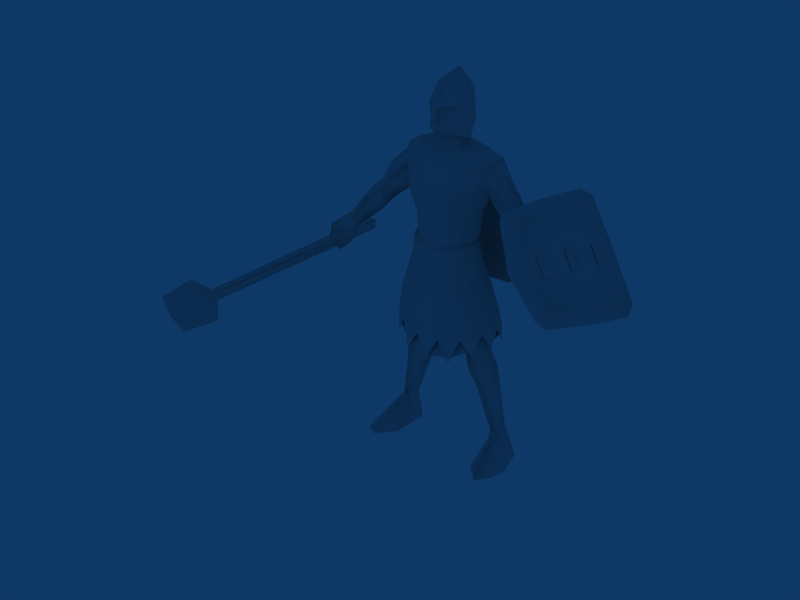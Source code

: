 # Source: Swordsman_Babylon.blend  (saved by Blender 2.49.2; exported with 4.5.12 LTS)
import bpy
from mathutils import Matrix  # noqa: F401  (used for matrix-valued properties, if any)

bpy.ops.wm.read_factory_settings(use_empty=True)
scene = bpy.context.scene
scene.name = 'Scene'

# ---- collections
col_collection_1 = bpy.data.collections.new('Collection 1'); scene.collection.children.link(col_collection_1)

# ---- materials (node trees are filled in below, after node groups)
mat_material = bpy.data.materials.new('Material')
mat_material.alpha_threshold = 0.0
mat_material.roughness = 0.5
mat_material.line_color = (0.0, 0.0, 0.0, 1.0)

# ---- material node trees

# ---- world
world_world = bpy.data.worlds.new('World'); scene.world = world_world
world_world.color = (0.05656, 0.2208, 0.4)
world_world.use_sun_shadow = False
world_world.sun_shadow_jitter_overblur = 0.0
world_world.cycles.sampling_method = 'MANUAL'
world_world.cycles.sample_map_resolution = 256

# ---- meshes
me_material = bpy.data.meshes.new('Material')
me_material.from_pydata([(1.666, 687.1, 1.012e+04), (425.0, 360.3, 1.009e+04), (475.9, -34.5, 1.001e+04), (1.44, -313.5, 9935.0), (-911.9, 917.6, 4739.0), (-1105.0, 866.0, 3574.0), (-1447.0, 239.4, 3764.0), (-1357.0, 244.2, 4825.0), (-680.3, 201.2, 3491.0), (-1041.0, -289.1, 3740.0), (-852.6, -448.9, 4487.0), (-226.7, 158.6, 4965.0), (-1725.0, 376.9, 3293.0), (-1230.0, 931.5, 3121.0), (-1156.0, -333.5, 3327.0), (-1360.0, -41.67, 2538.0), (-1732.0, 417.7, 2806.0), (-1354.0, 1000.0, 2682.0), (-1743.0, 903.9, 962.6), (-1231.0, -221.7, 3007.0), (-844.2, 393.6, 2527.0), (-687.0, 324.7, 3020.0), (-2216.0, 563.5, 17.88), (-1941.0, 620.2, 1043.0), (-1505.0, 629.3, 1022.0), (-1938.0, -807.6, 252.2), (-2210.0, -755.3, 220.8), (-2346.0, -877.7, 16.73), (-2463.0, -402.1, 5.706), (-1754.0, 173.5, 766.0), (-2043.0, 319.9, 745.8), (-1551.0, 303.7, 637.9), (-1467.0, -472.9, 16.18), (-1701.0, 162.5, 1127.0), (-1723.0, 1074.0, 15.3), (-1428.0, 784.5, 4.374), (-2001.0, -1040.0, 3.339), (1448.0, 241.8, 3767.0), (1105.0, 867.8, 3576.0), (909.7, 919.2, 4741.0), (1356.0, 246.4, 4828.0), (681.2, 202.6, 3493.0), (1042.0, -287.3, 3742.0), (852.6, -447.4, 4489.0), (225.1, 159.2, 4965.0), (1726.0, 379.7, 3296.0), (1230.0, 933.7, 3124.0), (688.2, 326.1, 3022.0), (1158.0, -331.5, 3330.0), (1734.0, 420.8, 2810.0), (1363.0, -39.25, 2541.0), (1950.0, 623.6, 1045.0), (1355.0, 1003.0, 2685.0), (1233.0, -219.5, 3009.0), (1514.0, 632.1, 1028.0), (884.8, 395.2, 2526.0), (1751.0, 907.0, 966.6), (1723.0, 1077.0, 18.45), (2348.0, -583.7, 17.65), (2214.0, -461.5, 220.8), (1942.0, -804.1, 254.3), (2465.0, -107.9, 6.245), (2050.0, 323.5, 747.2), (1761.0, 176.7, 769.8), (1557.0, 306.7, 643.3), (1711.0, 165.6, 1131.0), (2216.0, 857.3, 19.31), (1428.0, 787.3, 8.542), (2005.0, -1037.0, 5.458), (1469.0, -470.0, 20.18), (-467.4, 338.2, 1.178e+04), (-340.9, 687.2, 1.159e+04), (-441.2, 633.3, 1.105e+04), (-637.2, 193.9, 1.11e+04), (-685.7, 107.5, 1.079e+04), (-497.4, -249.7, 1.121e+04), (-515.2, 555.9, 1.066e+04), (-2.126, -468.7, 1.138e+04), (-249.8, -389.1, 1.134e+04), (-249.6, -486.2, 1.121e+04), (-2.796, -238.9, 1.181e+04), (-3.176, 14.45, 1.196e+04), (-319.1, -78.24, 1.179e+04), (-3.38, 439.5, 1.211e+04), (-3.395, 717.5, 1.174e+04), (-465.0, -251.4, 1.04e+04), (-3.129, 860.2, 1.149e+04), (-2.615, 915.2, 1.106e+04), (-1.998, 905.0, 1.066e+04), (-1.868, -587.5, 1.113e+04), (-1.954, -487.4, 1.128e+04), (-383.6, -251.0, 1.041e+04), (-644.5, 127.4, 1.025e+04), (-1.152, -614.6, 1.079e+04), (-145.0, -448.8, 1.078e+04), (-0.6253, -226.9, 1.024e+04), (-2.184, -474.7, 1.031e+04), (-1.122, -516.0, 1.072e+04), (-1.681, -469.9, 1.108e+04), (-492.1, -200.3, 1.089e+04), (-336.5, -12.85, 1.032e+04), (-401.1, 45.08, 1.041e+04), (-1.599, 597.5, 1.05e+04), (-455.3, 360.6, 1.009e+04), (-414.5, 339.4, 1.049e+04), (-464.3, -26.97, 1.001e+04), (461.3, 321.2, 1.178e+04), (632.8, 194.8, 1.11e+04), (436.3, 633.9, 1.105e+04), (334.6, 687.7, 1.159e+04), (682.4, 108.3, 1.079e+04), (511.6, 556.5, 1.066e+04), (245.6, -388.7, 1.134e+04), (313.4, -77.78, 1.179e+04), (642.4, 128.2, 1.025e+04), (493.4, -249.0, 1.121e+04), (245.8, -485.9, 1.121e+04), (380.2, -250.5, 1.041e+04), (463.5, -250.7, 1.04e+04), (-1.572, 874.2, 1.026e+04), (142.4, -448.6, 1.078e+04), (488.9, -199.6, 1.089e+04), (334.7, -12.35, 1.032e+04), (398.9, 45.65, 1.041e+04), (411.7, 340.0, 1.049e+04), (1469.0, -470.0, 20.18), (2005.0, -1037.0, 5.458), (1428.0, 787.3, 8.542), (2216.0, 857.3, 19.31), (2465.0, -107.9, 6.245), (2348.0, -583.7, 17.65), (1723.0, 1077.0, 18.45), (-2001.0, -1040.0, 3.339), (-1428.0, 784.5, 4.374), (-1723.0, 1074.0, 15.3), (-1467.0, -472.9, 16.18), (-2463.0, -402.1, 5.706), (-2346.0, -877.7, 16.73), (-2216.0, 563.5, 17.88), (0.8545, -671.0, 6987.0), (504.6, -508.9, 7066.0), (647.7, -573.0, 7995.0), (7.722, -710.9, 7976.0), (-0.4844, -799.3, 8731.0), (888.3, -631.6, 8736.0), (953.4, -464.3, 9483.0), (-1.096, -640.7, 9340.0), (-649.0, -573.0, 7995.0), (-553.9, -508.9, 7076.0), (-1005.0, -63.17, 7160.0), (-1009.0, -55.4, 8106.0), (-903.0, -631.6, 8735.0), (988.9, -53.42, 8106.0), (979.2, -63.17, 7178.0), (907.2, 347.8, 7157.0), (-1137.0, 310.0, 8258.0), (-912.1, 338.6, 7165.0), (547.1, 574.6, 1.007e+04), (-0.3984, 692.5, 7131.0), (-1.269, 833.7, 8117.0), (637.3, 736.9, 8112.0), (537.2, 1068.0, 8743.0), (1081.0, 308.8, 8203.0), (-1.805, 949.1, 8742.0), (1252.0, 291.2, 8577.0), (-628.9, 738.2, 8111.0), (-636.8, 1051.0, 8753.0), (-558.6, 573.4, 1.007e+04), (-1252.0, 291.2, 8577.0), (1405.0, 585.5, 9679.0), (1854.0, 346.8, 9318.0), (1652.0, 901.1, 8964.0), (2318.0, 296.1, 8878.0), (1965.0, -186.5, 8575.0), (2490.0, -54.55, 8037.0), (2729.0, 268.6, 8181.0), (1437.0, -121.4, 9115.0), (1993.0, 820.0, 8527.0), (2474.0, 710.6, 8053.0), (2871.0, -249.4, 7719.0), (3147.0, 340.5, 7903.0), (2679.0, 683.1, 7866.0), (3499.0, -155.7, 6896.0), (3675.0, 40.53, 7020.0), (2849.0, 720.2, 7618.0), (2507.0, 56.54, 7367.0), (3366.0, 87.52, 6665.0), (2323.0, 303.5, 7679.0), (1692.0, 235.6, 8173.0), (1273.0, -202.9, 9190.0), (-1662.0, 905.2, 8959.0), (-1858.0, 347.2, 9312.0), (-2448.0, -41.44, 8062.0), (-1952.0, -188.3, 8569.0), (-2316.0, 288.4, 8867.0), (-2694.0, 277.6, 8203.0), (-1437.0, -119.6, 9113.0), (-1998.0, 817.5, 8519.0), (-2470.0, 723.9, 8041.0), (-2814.0, -250.6, 7757.0), (-3072.0, 350.4, 7930.0), (-2672.0, 692.6, 7852.0), (-3673.0, -15.42, 7009.0), (-3490.0, -210.6, 6893.0), (-2784.0, 716.0, 7605.0), (-2437.0, 38.11, 7403.0), (-2285.0, 319.0, 7704.0), (-1683.0, 238.2, 8169.0), (3904.0, -445.3, 5797.0), (4279.0, -539.1, 5987.0), (4098.0, -563.4, 6661.0), (3504.0, -428.8, 6147.0), (3563.0, 344.5, 6802.0), (4250.0, 261.3, 6584.0), (3826.0, 338.2, 6362.0), (4058.0, 294.6, 5799.0), (4399.0, 206.3, 5980.0), (-3828.0, -446.4, 5806.0), (-3451.0, -400.1, 6180.0), (-4073.0, -527.4, 6661.0), (-4211.0, -542.2, 5978.0), (-3552.0, 289.5, 6797.0), (-3808.0, 366.3, 6334.0), (-4003.0, 287.5, 5761.0), (-4352.0, 197.7, 5925.0), (-4243.0, 287.3, 6533.0), (-3347.0, 33.67, 6669.0), (1628.0, 204.0, 5136.0), (1466.0, 675.8, 5086.0), (1253.0, 521.8, 5973.0), (1391.0, 126.9, 5916.0), (1014.0, 1054.0, 5019.0), (866.5, 838.3, 6019.0), (360.9, 1263.0, 5019.0), (307.8, 1014.0, 6044.0), (-364.1, 1263.0, 5018.0), (-312.1, 1013.0, 6044.0), (-1017.0, 1052.0, 5018.0), (-870.5, 837.0, 6018.0), (-1257.0, 520.0, 5971.0), (-1469.0, 673.7, 5084.0), (-1630.0, 201.7, 5133.0), (-1394.0, 124.9, 5914.0), (-1468.0, -270.1, 5112.0), (-1256.0, -270.0, 5856.0), (-1016.0, -648.2, 5018.0), (-869.3, -586.5, 5811.0), (-362.5, -857.7, 4931.0), (-310.7, -761.9, 5785.0), (362.5, -857.2, 4932.0), (309.2, -761.5, 5786.0), (1015.0, -646.7, 5019.0), (867.6, -585.3, 5812.0), (1254.0, -268.2, 5858.0), (1467.0, -268.0, 5114.0), (1043.0, 398.3, 6649.0), (720.7, 659.8, 6695.0), (-1161.0, 70.57, 6590.0), (-1047.0, 397.0, 6648.0), (-259.1, -632.8, 6461.0), (1176.0, 67.23, 6627.0), (934.1, 342.0, 7216.0), (1039.0, 10.27, 7226.0), (642.9, 603.9, 7217.0), (255.7, 752.5, 6721.0), (227.1, 701.5, 7197.0), (-232.4, 701.2, 7197.0), (-260.3, 752.2, 6720.0), (-725.1, 658.9, 6695.0), (-648.0, 603.1, 7216.0), (-938.8, 340.7, 7215.0), (-1043.0, 8.922, 7225.0), (-1046.0, -255.7, 6533.0), (-937.4, -322.0, 7162.0), (-724.1, -487.8, 6487.0), (-646.1, -553.6, 7096.0), (-230.8, -696.3, 7029.0), (256.9, -632.4, 6462.0), (227.9, -696.0, 7029.0), (721.7, -486.9, 6488.0), (642.9, -552.8, 7097.0), (1043.0, -254.3, 6534.0), (933.7, -320.8, 7164.0), (933.7, -320.8, 7164.0), (1039.0, 10.27, 7226.0), (566.2, -64.19, 7231.0), (642.9, -552.8, 7097.0), (-14.71, -425.8, 7108.0), (382.8, -359.9, 7159.0), (227.9, -696.0, 7029.0), (-646.1, -553.6, 7096.0), (-230.8, -696.3, 7029.0), (-614.1, -35.67, 7220.0), (-393.5, -334.5, 7165.0), (-937.4, -322.0, 7162.0), (-938.8, 340.7, 7215.0), (-1043.0, 8.922, 7225.0), (-528.0, 246.2, 7222.0), (-232.4, 701.2, 7197.0), (-648.0, 603.1, 7216.0), (-15.52, 449.3, 7201.0), (227.1, 701.5, 7197.0), (494.1, 252.1, 7218.0), (934.1, 342.0, 7216.0), (642.9, 603.9, 7217.0), (1744.0, 249.8, 4576.0), (1560.0, 757.7, 4537.0), (1743.0, 534.8, 4134.0), (1068.0, 1147.0, 4447.0), (1387.0, 1013.0, 4043.0), (378.7, 1358.0, 4408.0), (765.1, 1334.0, 3915.0), (-381.2, 1358.0, 4408.0), (-0.9619, 1447.0, 3862.0), (-1070.0, 1146.0, 4446.0), (-766.9, 1333.0, 3914.0), (-1561.0, 755.7, 4534.0), (-1389.0, 1012.0, 4041.0), (-1745.0, 247.5, 4574.0), (-1744.0, 532.5, 4131.0), (-1562.0, -261.3, 4509.0), (-1744.0, -11.91, 4079.0), (-1070.0, -650.9, 4340.0), (-1388.0, -490.7, 3846.0), (-379.7, -861.2, 4205.0), (-765.5, -812.0, 3552.0), (380.8, -860.7, 4206.0), (1.093, -925.1, 3424.0), (1071.0, -649.5, 4341.0), (767.3, -811.0, 3553.0), (1389.0, -488.9, 3848.0), (1562.0, -259.3, 4511.0), (1744.0, -9.611, 4082.0), (1659.0, 507.7, 4266.0), (1373.0, 696.7, 4666.0), (1330.0, 950.6, 4170.0), (940.1, 1040.0, 4587.0), (737.7, 1257.0, 4042.0), (333.2, 1225.0, 4553.0), (-0.9863, 1366.0, 3990.0), (-739.6, 1256.0, 4041.0), (-335.7, 1225.0, 4552.0), (-942.4, 1038.0, 4586.0), (739.5, -734.6, 3699.0), (1331.0, -427.5, 3991.0), (942.4, -542.0, 4494.0), (0.9346, -844.5, 3571.0), (-737.9, -735.5, 3698.0), (-1331.0, -429.3, 3989.0), (1660.0, 15.84, 4221.0), (1535.0, 249.6, 4701.0), (-1660.0, 505.5, 4264.0), (-1660.0, 13.65, 4219.0), (-1332.0, 948.9, 4098.0), (-1375.0, 694.9, 4664.0), (1375.0, -198.5, 4644.0), (335.0, -727.9, 4375.0), (-1536.0, 247.6, 4699.0), (-1375.0, -200.3, 4641.0), (-942.2, -543.3, 4493.0), (-334.4, -728.4, 4374.0), (-737.9, -735.5, 3698.0), (-1331.0, -429.3, 3989.0), (-0.5059, 165.2, 4519.0), (739.5, -734.6, 3699.0), (1331.0, -427.5, 3991.0), (0.9346, -844.5, 3571.0), (-0.9863, 1366.0, 3990.0), (-739.6, 1256.0, 4041.0), (737.7, 1257.0, 4042.0), (-1332.0, 948.9, 4098.0), (1330.0, 950.6, 4170.0), (-1660.0, 13.65, 4219.0), (-1660.0, 505.5, 4264.0), (1660.0, 15.84, 4221.0), (1659.0, 507.7, 4266.0), (1371.0, 899.6, 9452.0), (2023.0, 1443.0, 5842.0), (1148.0, 1625.0, 5436.0), (1583.0, 1305.0, 7042.0), (861.1, 1457.0, 7060.0), (1312.0, 1141.0, 8487.0), (705.2, 1262.0, 8533.0), (1472.0, 585.5, 9772.0), (721.1, 1025.0, 9504.0), (917.1, 591.9, 9973.0), (8.105, 1752.0, 5330.0), (6.064, 1592.0, 7085.0), (4.876, 1321.0, 8552.0), (3.581, 1100.0, 9439.0), (-2010.0, 1452.0, 5839.0), (-1133.0, 1630.0, 5435.0), (-1573.0, 1314.0, 7040.0), (-849.8, 1462.0, 7059.0), (-1303.0, 1149.0, 8485.0), (-695.8, 1266.0, 8532.0), (-1363.0, 907.9, 9453.0), (-1409.0, 592.1, 9678.0), (-1477.0, 592.1, 9771.0), (-952.6, 589.9, 9992.0), (-714.5, 1030.0, 9503.0), (1479.0, 117.2, 9754.0), (1472.0, 585.5, 9772.0), (-936.0, 17.41, 9938.0), (887.4, 32.52, 9936.0), (-991.3, -464.3, 9472.0), (-1484.0, 82.39, 9746.0), (1411.0, 117.2, 9661.0), (-1416.0, 82.39, 9653.0), (-1273.0, -202.9, 9190.0), (1044.0, 982.9, 8869.0), (1371.0, 899.6, 9452.0), (-1116.0, 825.1, 8774.0), (-1037.0, 989.6, 8868.0), (1116.0, 825.1, 8774.0), (-1273.0, -202.9, 9190.0), (-1416.0, 82.39, 9653.0), (1411.0, 117.2, 9661.0), (-1484.0, 82.39, 9746.0), (1479.0, 117.2, 9754.0), (-1477.0, 592.1, 9771.0), (-1409.0, 592.1, 9678.0), (-1363.0, 907.9, 9453.0), (1472.0, 585.5, 9772.0), (1371.0, 899.6, 9452.0), (1273.0, -202.9, 9190.0), (1405.0, 585.5, 9679.0), (488.9, -199.6, 1.089e+04), (463.5, -250.7, 1.04e+04), (380.2, -250.5, 1.041e+04), (-492.1, -200.3, 1.089e+04), (-383.6, -251.0, 1.041e+04), (-465.0, -251.4, 1.04e+04), (398.9, 45.65, 1.041e+04), (-1.572, 874.2, 1.026e+04), (463.5, -250.7, 1.04e+04), (380.2, -250.5, 1.041e+04), (642.4, 128.2, 1.025e+04), (-1.599, 597.5, 1.05e+04), (-401.1, 45.08, 1.041e+04), (-644.5, 127.4, 1.025e+04), (-383.6, -251.0, 1.041e+04), (-465.0, -251.4, 1.04e+04), (-1037.0, 989.6, 8868.0), (1044.0, 982.9, 8869.0), (-1363.0, 907.9, 9453.0), (-849.8, 1451.0, 7059.0), (-695.8, 1255.0, 8531.0), (-1303.0, 1138.0, 8485.0), (-1573.0, 1303.0, 7039.0), (-1133.0, 1619.0, 5434.0), (-2010.0, 1441.0, 5839.0), (6.021, 1581.0, 7085.0), (4.842, 1310.0, 8552.0), (8.057, 1741.0, 5330.0), (-636.8, 1051.0, 8753.0), (861.0, 1446.0, 7060.0), (1583.0, 1294.0, 7041.0), (1312.0, 1130.0, 8487.0), (705.1, 1251.0, 8532.0), (1148.0, 1614.0, 5436.0), (2023.0, 1432.0, 5842.0), (1371.0, 899.6, 9452.0), (-1.805, 949.1, 8742.0), (537.2, 1068.0, 8743.0), (-3043.0, -6396.0, 6914.0), (-2817.0, -6382.0, 6675.0), (-2447.0, -6731.0, 6326.0), (-2815.0, -6353.0, 6906.0), (-2325.0, -7951.0, 6546.0), (-2777.0, -8000.0, 6848.0), (-3054.0, -7995.0, 7318.0), (-3349.0, -6785.0, 7282.0), (-2913.0, -6762.0, 6790.0), (-4633.0, 1749.0, 5647.0), (-3043.0, -6396.0, 6914.0), (-4336.0, 1804.0, 5636.0), (-3046.0, -6424.0, 6683.0), (-2817.0, -6382.0, 6675.0), (-4332.0, 1842.0, 5936.0), (-4629.0, 1787.0, 5947.0), (-2815.0, -6353.0, 6906.0), (-4633.0, 1749.0, 5647.0), (-4336.0, 1804.0, 5636.0), (-4332.0, 1842.0, 5936.0), (-4629.0, 1787.0, 5947.0), (-2447.0, -6731.0, 6326.0), (-3019.0, -6795.0, 6687.0), (-2817.0, -6382.0, 6675.0), (-3046.0, -6424.0, 6683.0), (-3043.0, -6396.0, 6914.0), (-2325.0, -7951.0, 6546.0), (-2777.0, -8000.0, 6848.0), (-3054.0, -7995.0, 7318.0), (-3349.0, -6785.0, 7282.0), (245.8, -485.9, 1.121e+04), (493.4, -249.0, 1.121e+04), (-1.954, -487.4, 1.128e+04), (-1.868, -587.5, 1.113e+04), (-249.6, -486.2, 1.121e+04), (-497.4, -249.7, 1.121e+04), (-4455.0, 730.5, 5753.0), (-4122.0, 1143.0, 5980.0), (-4365.0, 736.3, 5674.0), (-4212.0, 1137.0, 6059.0), (-3652.0, -913.1, 6544.0), (-3761.0, -1209.0, 6399.0), (-3948.0, -956.0, 6205.0), (-3772.0, -3940.0, 6095.0), (-3753.0, -3188.0, 6263.0), (-3775.0, -2379.0, 6297.0), (-3858.0, -2419.0, 6110.0), (-3649.0, -1903.0, 6475.0), (-3605.0, -2566.0, 6385.0), (-3633.0, -2898.0, 6329.0), (-3498.0, -1999.0, 6549.0), (-3627.0, -2204.0, 6478.0), (-3788.0, -2821.0, 6249.0), (-3719.0, -3544.0, 6276.0), (-3576.0, -3554.0, 6346.0), (-3689.0, -3900.0, 6283.0), (-3623.0, -4422.0, 6320.0), (-3256.0, -5190.0, 6589.0), (-3458.0, -5209.0, 6449.0), (-3688.0, -1545.0, 6457.0), (-3354.0, -4949.0, 6496.0), (-3485.0, -4402.0, 6387.0), (-3547.0, -3911.0, 6353.0), (-3605.0, -3200.0, 6339.0), (-3490.0, -2344.0, 6532.0), (-3521.0, -1589.0, 6553.0), (-3771.0, -1585.0, 6269.0), (-3710.0, -2244.0, 6290.0), (-3731.0, -1943.0, 6288.0), (-3871.0, -2861.0, 6062.0), (-3801.0, -3584.0, 6088.0), (-3836.0, -3228.0, 6075.0), (-3706.0, -4462.0, 6132.0), (-3832.0, -1231.0, 6225.0), (-3577.0, -1206.0, 6517.0), (-3310.0, -5562.0, 6501.0), (-3541.0, -5249.0, 6261.0), (-3772.0, -3940.0, 6095.0), (-3858.0, -2419.0, 6110.0), (-3605.0, -2566.0, 6385.0), (-3633.0, -2898.0, 6329.0), (-3498.0, -1999.0, 6549.0), (-3576.0, -3554.0, 6346.0), (-3256.0, -5190.0, 6589.0), (-3598.0, -1539.0, 6378.0), (-3354.0, -4949.0, 6496.0), (-3368.0, -5203.0, 6370.0), (-3485.0, -4402.0, 6387.0), (-3533.0, -4416.0, 6241.0), (-3547.0, -3911.0, 6353.0), (-3599.0, -3894.0, 6204.0), (-3605.0, -3200.0, 6339.0), (-3629.0, -3538.0, 6196.0), (-3699.0, -2815.0, 6170.0), (-3490.0, -2344.0, 6532.0), (-3537.0, -2198.0, 6398.0), (-3521.0, -1589.0, 6553.0), (-3771.0, -1585.0, 6269.0), (-3710.0, -2244.0, 6290.0), (-3559.0, -1897.0, 6396.0), (-3731.0, -1943.0, 6288.0), (-3871.0, -2861.0, 6062.0), (-3685.0, -2373.0, 6218.0), (-3801.0, -3584.0, 6088.0), (-3663.0, -3183.0, 6183.0), (-3836.0, -3228.0, 6075.0), (-3706.0, -4462.0, 6132.0), (-3858.0, -950.2, 6126.0), (-3832.0, -1231.0, 6225.0), (-3671.0, -1203.0, 6320.0), (-3577.0, -1206.0, 6517.0), (-3562.0, -907.3, 6464.0), (-3310.0, -5562.0, 6501.0), (-3541.0, -5249.0, 6261.0), (-4122.0, 1143.0, 5980.0), (-4365.0, 736.3, 5674.0), (-4032.0, 786.2, 6056.0), (-4186.0, 575.1, 5866.0), (-3841.0, 341.6, 6240.0), (-4019.0, 204.9, 6028.0), (-3718.0, -148.0, 6343.0), (-3914.0, -205.6, 6117.0), (-3894.0, -538.6, 6116.0), (-3663.0, -489.0, 6381.0), (-3550.0, -681.6, 6495.0), (-3959.0, -728.1, 6027.0), (-3858.0, -950.2, 6126.0), (-3562.0, -907.3, 6464.0), (-3652.0, -913.1, 6544.0), (-3948.0, -956.0, 6205.0), (-3640.0, -687.4, 6574.0), (-4049.0, -733.9, 6107.0), (-3753.0, -494.8, 6460.0), (-3984.0, -544.4, 6195.0), (-3808.0, -153.9, 6422.0), (-4004.0, -211.4, 6196.0), (-3931.0, 335.8, 6319.0), (-4109.0, 199.1, 6107.0), (-4212.0, 1137.0, 6059.0), (-4455.0, 730.5, 5753.0), (-4122.0, 780.4, 6135.0), (-4276.0, 569.3, 5945.0), (-3652.0, -913.1, 6544.0), (-3640.0, -687.4, 6574.0), (-3550.0, -681.6, 6495.0), (-3753.0, -494.8, 6460.0), (-3663.0, -489.0, 6381.0), (-3931.0, 335.8, 6319.0), (-3718.0, -148.0, 6343.0), (-3808.0, -153.9, 6422.0), (-4212.0, 1137.0, 6059.0), (-4122.0, 1143.0, 5980.0), (-4032.0, 786.2, 6056.0), (-4122.0, 780.4, 6135.0), (-3841.0, 341.6, 6240.0), (-3577.0, -1206.0, 6517.0), (-3562.0, -907.3, 6464.0), (-3948.0, -956.0, 6205.0), (-3858.0, -950.2, 6126.0), (-3832.0, -1231.0, 6225.0), (-3984.0, -544.4, 6195.0), (-4049.0, -733.9, 6107.0), (-3894.0, -538.6, 6116.0), (-3914.0, -205.6, 6117.0), (-4004.0, -211.4, 6196.0), (-4019.0, 204.9, 6028.0), (-4186.0, 575.1, 5866.0), (-4109.0, 199.1, 6107.0), (-4365.0, 736.3, 5674.0), (-4455.0, 730.5, 5753.0), (-4276.0, 569.3, 5945.0), (-3959.0, -728.1, 6027.0), (4929.0, 16.82, 6345.0), (4041.0, 286.3, 7570.0), (4212.0, -2323.0, 8245.0), (4958.0, -2101.0, 7059.0), (2900.0, 3158.0, 8247.0), (2640.0, 3388.0, 8008.0), (2470.0, 3157.0, 8342.0), (3406.0, -1631.0, 9196.0), (3153.0, 555.8, 8796.0), (2739.0, 550.1, 8869.0), (3014.0, -1643.0, 9238.0), (3182.0, -1976.0, 9105.0), (3988.0, -2669.0, 8154.0), (4734.0, -2446.0, 6969.0), (4865.0, -2205.0, 6688.0), (4844.0, 2568.0, 5562.0), (4859.0, -93.23, 5943.0), (4790.0, 2453.0, 5137.0), (4584.0, 2797.0, 5322.0), (3870.0, 2896.0, 6896.0), (3609.0, 3126.0, 6657.0), (3014.0, -1643.0, 9238.0), (2739.0, 550.1, 8869.0), (2910.0, 497.8, 8631.0), (3182.0, -1976.0, 9105.0), (4790.0, 2453.0, 5137.0), (4859.0, -93.23, 5943.0), (4687.0, -41.21, 6180.0), (4584.0, 2797.0, 5322.0), (3798.0, 228.3, 7405.0), (3988.0, -2669.0, 8154.0), (3796.0, 1686.0, 7461.0), (4164.0, 1575.0, 6953.0), (4098.0, 1971.0, 7222.0), (4124.0, 2190.0, 6794.0), (3756.0, 2302.0, 7302.0), (3901.0, 78.38, 7877.0), (4269.0, -33.27, 7369.0), (4203.0, 363.3, 7638.0), (4229.0, 582.2, 7210.0), (3861.0, 693.8, 7718.0), (4004.0, -1489.0, 8283.0), (4372.0, -1600.0, 7775.0), (4306.0, -1204.0, 8043.0), (4331.0, -984.7, 7616.0), (3963.0, -873.1, 8124.0), (2470.0, 3157.0, 8342.0), (2640.0, 3388.0, 8008.0), (4865.0, -2205.0, 6688.0), (4734.0, -2446.0, 6969.0), (3609.0, 3126.0, 6657.0)], [], [(103, 0, 167), (105, 103, 167), (157, 0, 1), (2, 157, 1), (4, 5, 6), (6, 7, 4), (8, 5, 4), (4, 11, 8), (8, 11, 10), (10, 9, 8), (6, 14, 9), (33, 15, 16), (16, 23, 33), (16, 17, 18), (18, 23, 16), (16, 12, 13), (13, 17, 16), (20, 21, 19), (19, 15, 20), (13, 21, 20), (20, 17, 13), (14, 8, 9), (12, 19, 14), (14, 6, 12), (22, 23, 18), (18, 34, 22), (35, 34, 18), (18, 24, 35), (25, 26, 27), (27, 36, 25), (28, 27, 26), (29, 30, 26), (26, 25, 29), (31, 35, 24), (32, 35, 31), (31, 29, 25), (25, 32, 31), (32, 25, 36), (31, 24, 33), (33, 29, 31), (33, 23, 30), (30, 29, 33), (30, 23, 22), (28, 26, 30), (30, 22, 28), (37, 38, 39), (39, 40, 37), (39, 38, 41), (41, 44, 39), (43, 44, 41), (41, 42, 43), (48, 37, 42), (49, 50, 65), (65, 51, 49), (56, 52, 49), (49, 51, 56), (46, 45, 49), (49, 52, 46), (53, 47, 55), (55, 50, 53), (55, 47, 46), (46, 52, 55), (41, 48, 42), (48, 53, 45), (45, 37, 48), (56, 51, 66), (66, 57, 56), (56, 57, 67), (67, 54, 56), (58, 59, 60), (60, 68, 58), (58, 61, 59), (59, 62, 63), (63, 60, 59), (67, 64, 54), (67, 69, 64), (60, 63, 64), (64, 69, 60), (60, 69, 68), (65, 54, 64), (64, 63, 65), (62, 51, 65), (65, 63, 62), (51, 62, 66), (62, 59, 61), (61, 66, 62), (70, 71, 72), (73, 70, 72), (73, 74, 99), (99, 75, 73), (74, 73, 72), (72, 76, 74), (77, 78, 79), (79, 89, 77), (80, 81, 82), (83, 70, 81), (70, 82, 81), (83, 84, 71), (71, 70, 83), (99, 74, 85), (73, 75, 82), (82, 70, 73), (71, 86, 87), (87, 72, 71), (72, 87, 88), (88, 76, 72), (74, 76, 92), (76, 88, 119), (119, 92, 76), (84, 86, 71), (85, 74, 92), (77, 80, 82), (78, 77, 82), (75, 78, 82), (97, 93, 94), (91, 95, 96), (96, 97, 94), (90, 75, 98), (91, 96, 94), (94, 99, 91), (100, 95, 91), (91, 101, 100), (102, 0, 103), (103, 104, 102), (100, 104, 103), (103, 105, 100), (95, 100, 105), (105, 3, 95), (98, 75, 99), (99, 94, 98), (98, 94, 93), (101, 104, 100), (106, 107, 108), (108, 109, 106), (107, 115, 121), (121, 110, 107), (110, 111, 108), (108, 107, 110), (77, 89, 116), (116, 112, 77), (80, 113, 81), (81, 113, 106), (106, 83, 81), (83, 106, 109), (109, 84, 83), (121, 118, 110), (107, 106, 113), (113, 115, 107), (109, 108, 87), (87, 86, 109), (108, 111, 88), (88, 87, 108), (110, 114, 111), (111, 114, 119), (119, 88, 111), (84, 109, 86), (118, 114, 110), (113, 80, 77), (113, 77, 112), (115, 113, 112), (97, 120, 93), (117, 96, 95), (96, 120, 97), (90, 98, 115), (117, 121, 120), (120, 96, 117), (122, 117, 95), (117, 122, 123), (102, 124, 1), (1, 0, 102), (122, 2, 1), (1, 124, 122), (95, 3, 2), (2, 122, 95), (98, 120, 121), (121, 115, 98), (98, 93, 120), (123, 122, 124), (78, 75, 79), (116, 115, 112), (47, 53, 48), (47, 48, 41), (21, 8, 14), (21, 14, 19), (128, 129, 127), (129, 130, 127), (130, 125, 127), (130, 126, 125), (131, 128, 127), (136, 133, 137), (133, 135, 137), (135, 132, 137), (136, 138, 133), (138, 134, 133), (139, 140, 141), (141, 142, 139), (143, 142, 141), (141, 144, 143), (145, 146, 143), (143, 144, 145), (139, 142, 147), (147, 148, 139), (149, 148, 147), (147, 150, 149), (143, 151, 147), (147, 142, 143), (145, 404, 2), (2, 3, 145), (3, 146, 145), (3, 105, 405), (146, 3, 405), (405, 105, 403), (141, 140, 153), (153, 152, 141), (152, 162, 164), (164, 189, 152), (150, 409, 168), (168, 155, 150), (158, 159, 160), (160, 154, 158), (154, 160, 162), (161, 414, 162), (162, 160, 161), (163, 161, 160), (160, 159, 163), (404, 385, 157), (157, 2, 404), (164, 162, 414), (158, 156, 165), (165, 159, 158), (156, 155, 165), (168, 412, 155), (155, 412, 166), (166, 165, 155), (165, 166, 163), (163, 159, 165), (167, 399, 403), (403, 105, 167), (170, 171, 376), (172, 173, 174), (174, 175, 172), (173, 172, 170), (170, 176, 173), (177, 172, 175), (175, 178, 177), (172, 177, 171), (171, 170, 172), (175, 174, 179), (179, 180, 175), (181, 178, 175), (182, 183, 180), (180, 179, 182), (184, 180, 183), (183, 212, 184), (186, 182, 179), (179, 185, 186), (212, 186, 185), (185, 184, 212), (185, 179, 174), (174, 187, 185), (187, 178, 181), (188, 173, 176), (176, 164, 188), (173, 188, 187), (187, 174, 173), (177, 188, 164), (164, 171, 177), (188, 177, 178), (178, 187, 188), (171, 414, 376), (180, 184, 181), (181, 175, 180), (187, 181, 184), (184, 185, 187), (169, 407, 170), (171, 164, 414), (189, 164, 176), (376, 169, 170), (190, 191, 396), (192, 193, 194), (194, 195, 192), (191, 194, 193), (193, 196, 191), (195, 194, 197), (197, 198, 195), (190, 197, 194), (194, 191, 190), (199, 192, 195), (195, 200, 199), (198, 201, 195), (200, 202, 203), (203, 199, 200), (202, 200, 204), (204, 221, 202), (199, 203, 226), (226, 205, 199), (205, 226, 221), (221, 204, 205), (192, 199, 205), (205, 206, 192), (198, 206, 201), (196, 193, 207), (207, 168, 196), (206, 207, 193), (193, 192, 206), (168, 207, 197), (197, 190, 168), (198, 197, 207), (207, 206, 198), (412, 190, 396), (201, 204, 200), (200, 195, 201), (204, 201, 206), (206, 205, 204), (408, 397, 191), (168, 190, 412), (168, 409, 196), (397, 396, 191), (208, 209, 210), (210, 211, 208), (212, 213, 214), (215, 214, 213), (213, 216, 215), (208, 215, 216), (216, 209, 208), (211, 210, 182), (183, 210, 213), (210, 209, 216), (216, 213, 210), (182, 210, 183), (213, 212, 183), (186, 212, 214), (182, 186, 211), (215, 208, 211), (211, 214, 215), (214, 211, 186), (217, 218, 219), (219, 220, 217), (221, 222, 225), (223, 224, 225), (225, 222, 223), (217, 220, 224), (224, 223, 217), (218, 203, 219), (202, 225, 219), (219, 225, 224), (224, 220, 219), (203, 202, 219), (225, 202, 221), (226, 222, 221), (203, 218, 226), (223, 222, 218), (218, 217, 223), (222, 226, 218), (227, 228, 229), (230, 227, 229), (228, 231, 232), (232, 229, 228), (231, 233, 234), (234, 232, 231), (233, 235, 236), (236, 234, 233), (235, 237, 238), (238, 236, 235), (237, 240, 239), (239, 238, 237), (240, 241, 242), (242, 239, 240), (241, 243, 244), (244, 242, 241), (243, 245, 246), (246, 244, 243), (245, 247, 248), (248, 246, 245), (247, 249, 250), (250, 248, 247), (249, 251, 252), (252, 250, 249), (251, 254, 253), (253, 252, 251), (254, 227, 230), (230, 253, 254), (230, 229, 255), (255, 260, 230), (229, 232, 256), (256, 255, 229), (232, 234, 264), (264, 256, 232), (234, 236, 267), (267, 264, 234), (236, 238, 268), (268, 267, 236), (238, 239, 258), (258, 268, 238), (239, 242, 257), (257, 258, 239), (242, 244, 272), (272, 257, 242), (244, 246, 274), (274, 272, 244), (246, 248, 259), (259, 274, 246), (248, 250, 277), (277, 259, 248), (250, 252, 279), (279, 277, 250), (252, 253, 281), (281, 279, 252), (253, 230, 260), (260, 281, 253), (260, 255, 261), (261, 262, 260), (255, 256, 263), (263, 261, 255), (256, 264, 265), (265, 263, 256), (264, 267, 266), (266, 265, 264), (267, 268, 269), (269, 266, 267), (268, 258, 270), (270, 269, 268), (258, 257, 271), (271, 270, 258), (257, 272, 273), (273, 271, 257), (272, 274, 275), (275, 273, 272), (274, 259, 276), (276, 275, 274), (259, 277, 278), (278, 276, 259), (277, 279, 280), (280, 278, 277), (279, 281, 282), (282, 280, 279), (281, 260, 262), (262, 282, 281), (302, 285, 284), (284, 303, 302), (285, 283, 284), (285, 288, 286), (286, 283, 285), (288, 287, 289), (289, 286, 288), (287, 291, 289), (287, 293, 290), (290, 291, 287), (293, 292, 294), (294, 290, 293), (292, 296, 294), (292, 297, 295), (295, 296, 292), (297, 299, 295), (297, 300, 298), (298, 299, 297), (300, 301, 298), (300, 302, 304), (304, 301, 300), (302, 303, 304), (228, 227, 305), (306, 228, 305), (306, 305, 307), (231, 228, 306), (308, 231, 306), (308, 306, 309), (310, 233, 231), (310, 231, 308), (310, 308, 311), (235, 233, 310), (312, 235, 310), (312, 310, 313), (237, 235, 312), (314, 237, 312), (314, 312, 315), (316, 240, 237), (316, 237, 314), (316, 314, 317), (318, 241, 240), (318, 240, 316), (318, 316, 319), (243, 241, 318), (320, 243, 318), (320, 318, 321), (245, 243, 320), (322, 245, 320), (322, 320, 323), (247, 245, 322), (324, 247, 322), (324, 322, 325), (249, 247, 324), (326, 249, 324), (326, 324, 327), (328, 251, 249), (328, 249, 326), (328, 326, 329), (331, 254, 251), (331, 251, 328), (331, 328, 330), (227, 254, 331), (305, 227, 331), (305, 331, 332), (333, 335, 334), (335, 337, 336), (337, 339, 338), (339, 340, 341), (340, 353, 342), (343, 344, 345), (346, 343, 356), (347, 346, 360), (348, 347, 359), (352, 348, 358), (344, 349, 355), (349, 333, 350), (351, 352, 357), (353, 351, 354), (333, 334, 350), (349, 350, 355), (344, 355, 345), (343, 345, 356), (346, 356, 360), (336, 334, 335), (336, 337, 338), (338, 339, 341), (341, 340, 342), (342, 353, 354), (354, 351, 357), (357, 352, 358), (358, 348, 359), (359, 347, 360), (361, 362, 363), (363, 365, 364), (366, 361, 363), (363, 364, 366), (363, 368, 367), (367, 369, 363), (363, 370, 368), (369, 371, 363), (362, 372, 363), (373, 370, 363), (373, 363, 372), (363, 374, 365), (363, 371, 375), (375, 374, 363), (176, 170, 407), (176, 407, 189), (196, 409, 408), (196, 408, 191), (155, 156, 149), (155, 149, 150), (153, 154, 162), (153, 162, 152), (151, 409, 150), (151, 150, 147), (405, 409, 151), (144, 141, 152), (144, 152, 189), (189, 145, 144), (143, 146, 405), (143, 405, 151), (389, 0, 384), (380, 378, 386), (386, 387, 380), (382, 380, 387), (387, 388, 382), (389, 384, 382), (382, 388, 389), (379, 377, 378), (378, 380, 379), (381, 379, 380), (380, 382, 381), (376, 381, 382), (382, 384, 376), (384, 0, 157), (385, 383, 376), (376, 384, 385), (385, 384, 157), (400, 0, 389), (393, 387, 386), (386, 391, 393), (395, 388, 387), (387, 393, 395), (389, 388, 395), (395, 400, 389), (392, 393, 391), (391, 390, 392), (394, 395, 393), (393, 392, 394), (396, 400, 395), (395, 394, 396), (167, 0, 400), (399, 400, 396), (396, 398, 399), (399, 167, 400), (189, 401, 145), (405, 406, 409), (401, 402, 385), (385, 404, 401), (406, 403, 399), (399, 398, 406), (405, 403, 406), (401, 404, 145), (414, 161, 410), (410, 411, 414), (412, 396, 413), (413, 166, 412), (19, 12, 16), (19, 16, 15), (53, 50, 49), (53, 49, 45), (6, 9, 10), (6, 10, 7), (37, 40, 43), (37, 43, 42), (55, 54, 65), (55, 65, 50), (20, 15, 33), (20, 33, 24), (55, 52, 56), (55, 56, 54), (20, 24, 18), (20, 18, 17), (419, 425, 417), (418, 416, 415), (419, 417, 426, 423), (420, 421, 416, 418), (420, 422, 421), (423, 426, 424), (428, 427, 429), (432, 431, 430), (433, 438, 437), (438, 434, 437), (437, 435, 436), (436, 433, 437), (439, 440, 438), (440, 434, 438), (440, 439, 441), (441, 442, 440), (446, 447, 448), (448, 449, 446), (450, 446, 449), (449, 451, 450), (452, 453, 447), (447, 446, 452), (454, 452, 446), (446, 450, 454), (455, 443, 448), (448, 447, 455), (455, 447, 453), (453, 463, 455), (448, 443, 445), (456, 457, 458), (458, 459, 456), (460, 461, 457), (457, 456, 460), (452, 456, 459), (459, 453, 452), (454, 460, 456), (456, 452, 454), (464, 459, 458), (458, 444, 464), (464, 463, 453), (453, 459, 464), (458, 462, 444), (5, 8, 21), (5, 21, 13), (45, 46, 38), (45, 38, 37), (5, 13, 12), (5, 12, 6), (47, 41, 38), (47, 38, 46), (467, 466, 468), (468, 465, 472), (469, 467, 473), (469, 473, 470), (468, 472, 473), (467, 468, 473), (473, 472, 471), (471, 470, 473), (478, 479, 481), (478, 476, 479), (475, 480, 474), (474, 477, 475), (479, 475, 481), (479, 480, 475), (474, 478, 477), (474, 476, 478), (485, 484, 483), (483, 482, 485), (486, 487, 489), (486, 489, 488), (493, 494, 487), (493, 487, 492), (494, 490, 489), (487, 494, 489), (487, 486, 491), (491, 492, 487), (495, 498, 497), (497, 496, 495), (499, 500, 497), (497, 498, 499), (501, 502, 503), (501, 504, 502), (541, 540, 523), (505, 506, 539), (505, 507, 506), (538, 506, 507), (537, 541, 521), (521, 541, 523), (508, 521, 520), (508, 537, 521), (535, 520, 518), (535, 508, 520), (536, 518, 509), (536, 535, 518), (534, 509, 517), (534, 536, 509), (511, 517, 510), (511, 534, 517), (511, 510, 532), (532, 510, 516), (533, 516, 512), (533, 532, 516), (533, 512, 531), (531, 512, 524), (531, 506, 538), (531, 524, 506), (513, 517, 514), (513, 510, 517), (512, 530, 524), (512, 515, 530), (516, 515, 512), (516, 529, 515), (510, 529, 516), (510, 513, 529), (514, 509, 528), (514, 517, 509), (518, 528, 509), (518, 519, 528), (520, 519, 518), (520, 527, 519), (521, 527, 520), (521, 526, 527), (523, 525, 521), (521, 525, 526), (540, 522, 523), (523, 522, 525), (524, 539, 506), (524, 530, 539), (549, 575, 561), (549, 574, 575), (551, 550, 548), (577, 551, 548), (553, 552, 550), (551, 553, 550), (553, 554, 552), (553, 555, 554), (555, 547, 554), (555, 557, 547), (557, 556, 547), (557, 569, 556), (545, 569, 558), (545, 556, 569), (567, 559, 544), (567, 560, 559), (560, 546, 559), (560, 564, 546), (564, 561, 546), (564, 549, 561), (544, 558, 567), (544, 545, 558), (562, 574, 549), (562, 573, 574), (562, 549, 564), (565, 562, 564), (565, 560, 563), (565, 564, 560), (563, 560, 567), (543, 563, 567), (543, 558, 566), (543, 567, 558), (566, 569, 570), (566, 558, 569), (570, 557, 568), (570, 569, 557), (568, 555, 542), (568, 557, 555), (542, 553, 571), (542, 555, 553), (553, 551, 578), (571, 553, 578), (573, 572, 574), (576, 574, 572), (576, 575, 574), (578, 551, 577), (580, 579, 581), (582, 580, 581), (582, 581, 583), (584, 582, 583), (584, 583, 585), (586, 584, 585), (586, 585, 588), (587, 586, 588), (588, 590, 587), (588, 589, 590), (591, 589, 592), (591, 590, 589), (594, 593, 595), (594, 595, 596), (597, 598, 596), (597, 596, 595), (600, 597, 599), (598, 597, 600), (602, 599, 601), (600, 599, 602), (606, 601, 605), (602, 601, 606), (605, 603, 604), (606, 605, 604), (607, 609, 608), (607, 621, 609), (608, 611, 610), (608, 609, 611), (610, 613, 614), (610, 611, 613), (614, 619, 612), (614, 613, 619), (618, 616, 615), (618, 617, 616), (612, 617, 618), (612, 619, 617), (607, 620, 621), (624, 622, 623), (626, 627, 636), (626, 625, 627), (625, 628, 627), (625, 629, 628), (629, 630, 628), (629, 632, 630), (632, 631, 630), (632, 635, 631), (635, 633, 631), (635, 634, 633), (622, 636, 623), (622, 626, 636), (637, 638, 639), (640, 637, 639), (641, 642, 643), (644, 645, 646), (646, 647, 644), (644, 647, 648), (640, 639, 649), (649, 650, 640), (640, 650, 651), (652, 637, 653), (653, 654, 652), (652, 654, 655), (641, 656, 657), (657, 642, 641), (658, 659, 660), (660, 661, 658), (662, 663, 664), (664, 665, 662), (660, 666, 667), (667, 661, 660), (668, 669, 670), (669, 671, 670), (671, 672, 670), (672, 668, 670), (673, 674, 675), (674, 676, 675), (676, 677, 675), (677, 673, 675), (678, 679, 680), (679, 681, 680), (681, 682, 680), (682, 678, 680), (652, 656, 638), (638, 637, 652), (641, 643, 646), (646, 645, 641), (640, 651, 653), (653, 637, 640), (683, 684, 660), (660, 659, 683), (685, 686, 664), (664, 663, 685), (684, 687, 666), (666, 660, 684), (645, 644, 639), (639, 638, 645), (644, 648, 649), (649, 639, 644), (652, 655, 657), (657, 656, 652), (664, 686, 667), (667, 666, 664), (641, 645, 638), (638, 656, 641), (665, 664, 666), (666, 687, 665)])
me_material.polygons.foreach_set('use_smooth', [True] * 902)
_uv = me_material.uv_layers.new(name='UVTex')
_uv.uv.foreach_set('vector', [0.4451, 0.8336, 0.456, 0.7497, 0.407, 0.8022, 0.456, 0.7497, 0.4451, 0.8336, 0.407, 0.8022, 0.407, 0.8022, 0.456, 0.7497, 0.4451, 0.8336, 0.456, 0.7497, 0.407, 0.8022, 0.4451, 0.8336, 0.03769, 0.4, 0.03628, 0.2737, 0.0687, 0.2707, 0.0687, 0.2707, 0.06928, 0.3764, 0.03769, 0.4, 0.01134, 0.2653, 0.03628, 0.2737, 0.03769, 0.4, 0.03769, 0.4, 0.01172, 0.4154, 0.01134, 0.2653, 0.1227, 0.2663, 0.1226, 0.4164, 0.09877, 0.4042, 0.09877, 0.4042, 0.09471, 0.2803, 0.1227, 0.2663, 0.0687, 0.2707, 0.09564, 0.2296, 0.09471, 0.2803, 0.08607, 0.0301, 0.09542, 0.1606, 0.06112, 0.1734, 0.06112, 0.1734, 0.06192, 0.01922, 0.08607, 0.0301, 0.06112, 0.1734, 0.03396, 0.1633, 0.04054, 0.01493, 0.04054, 0.01493, 0.06192, 0.01922, 0.06112, 0.1734, 0.06112, 0.1734, 0.06191, 0.2134, 0.03423, 0.2109, 0.03423, 0.2109, 0.03396, 0.1633, 0.06112, 0.1734, 0.1369, 0.1683, 0.1379, 0.2108, 0.09623, 0.1971, 0.09623, 0.1971, 0.09542, 0.1606, 0.1369, 0.1683, 0.03423, 0.2109, 0.005074, 0.2121, 0.003214, 0.1683, 0.003214, 0.1683, 0.03396, 0.1633, 0.03423, 0.2109, 0.09564, 0.2296, 0.1227, 0.2663, 0.09471, 0.2803, 0.06191, 0.2134, 0.09623, 0.1971, 0.09564, 0.2296, 0.09564, 0.2296, 0.0687, 0.2707, 0.06191, 0.2134, 0.3637, 0.9847, 0.3585, 0.9126, 0.343, 0.9209, 0.343, 0.9209, 0.3428, 0.9852, 0.3637, 0.9847, 0.3262, 0.9884, 0.3428, 0.9852, 0.343, 0.9209, 0.343, 0.9209, 0.3204, 0.9219, 0.3262, 0.9884, 0.4349, 0.865, 0.4219, 0.9289, 0.4376, 0.936, 0.4376, 0.936, 0.4601, 0.8568, 0.4349, 0.865, 0.4071, 0.9622, 0.4376, 0.936, 0.4219, 0.9289, 0.3783, 0.8879, 0.3761, 0.9182, 0.4219, 0.9289, 0.4219, 0.9289, 0.4349, 0.865, 0.3783, 0.8879, 0.37, 0.8601, 0.3588, 0.8057, 0.3521, 0.8661, 0.4037, 0.8314, 0.3588, 0.8057, 0.37, 0.8601, 0.37, 0.8601, 0.3783, 0.8879, 0.4349, 0.865, 0.4349, 0.865, 0.4037, 0.8314, 0.37, 0.8601, 0.4037, 0.8314, 0.4349, 0.865, 0.4601, 0.8568, 0.37, 0.8601, 0.3521, 0.8661, 0.3633, 0.885, 0.3633, 0.885, 0.3783, 0.8879, 0.37, 0.8601, 0.3633, 0.885, 0.3585, 0.9126, 0.3761, 0.9182, 0.3761, 0.9182, 0.3783, 0.8879, 0.3633, 0.885, 0.3761, 0.9182, 0.3585, 0.9126, 0.3637, 0.9847, 0.4071, 0.9622, 0.4219, 0.9289, 0.3761, 0.9182, 0.3761, 0.9182, 0.3637, 0.9847, 0.4071, 0.9622, 0.0687, 0.2707, 0.03628, 0.2737, 0.03769, 0.4, 0.03769, 0.4, 0.06928, 0.3764, 0.0687, 0.2707, 0.03769, 0.4, 0.03628, 0.2737, 0.01134, 0.2653, 0.01134, 0.2653, 0.01172, 0.4154, 0.03769, 0.4, 0.09877, 0.4042, 0.1226, 0.4164, 0.1227, 0.2663, 0.1227, 0.2663, 0.09471, 0.2803, 0.09877, 0.4042, 0.09564, 0.2296, 0.0687, 0.2707, 0.09471, 0.2803, 0.06112, 0.1734, 0.09542, 0.1606, 0.08607, 0.0301, 0.08607, 0.0301, 0.06192, 0.01922, 0.06112, 0.1734, 0.04054, 0.01493, 0.03396, 0.1633, 0.06112, 0.1734, 0.06112, 0.1734, 0.06192, 0.01922, 0.04054, 0.01493, 0.03423, 0.2109, 0.06191, 0.2134, 0.06112, 0.1734, 0.06112, 0.1734, 0.03396, 0.1633, 0.03423, 0.2109, 0.09623, 0.1971, 0.1379, 0.2108, 0.1369, 0.1683, 0.1369, 0.1683, 0.09542, 0.1606, 0.09623, 0.1971, 0.003214, 0.1683, 0.005074, 0.2121, 0.03423, 0.2109, 0.03423, 0.2109, 0.03396, 0.1633, 0.003214, 0.1683, 0.1227, 0.2663, 0.09564, 0.2296, 0.09471, 0.2803, 0.09564, 0.2296, 0.09623, 0.1971, 0.06191, 0.2134, 0.06191, 0.2134, 0.0687, 0.2707, 0.09564, 0.2296, 0.343, 0.9209, 0.3585, 0.9126, 0.3637, 0.9847, 0.3637, 0.9847, 0.3428, 0.9852, 0.343, 0.9209, 0.343, 0.9209, 0.3428, 0.9852, 0.3262, 0.9884, 0.3262, 0.9884, 0.3204, 0.9219, 0.343, 0.9209, 0.4376, 0.936, 0.4219, 0.9289, 0.4349, 0.865, 0.4349, 0.865, 0.4601, 0.8568, 0.4376, 0.936, 0.4376, 0.936, 0.4071, 0.9622, 0.4219, 0.9289, 0.4219, 0.9289, 0.3761, 0.9182, 0.3783, 0.8879, 0.3783, 0.8879, 0.4349, 0.865, 0.4219, 0.9289, 0.3588, 0.8057, 0.37, 0.8601, 0.3521, 0.8661, 0.3588, 0.8057, 0.4037, 0.8314, 0.37, 0.8601, 0.4349, 0.865, 0.3783, 0.8879, 0.37, 0.8601, 0.37, 0.8601, 0.4037, 0.8314, 0.4349, 0.865, 0.4349, 0.865, 0.4037, 0.8314, 0.4601, 0.8568, 0.3633, 0.885, 0.3521, 0.8661, 0.37, 0.8601, 0.37, 0.8601, 0.3783, 0.8879, 0.3633, 0.885, 0.3761, 0.9182, 0.3585, 0.9126, 0.3633, 0.885, 0.3633, 0.885, 0.3783, 0.8879, 0.3761, 0.9182, 0.3585, 0.9126, 0.3761, 0.9182, 0.3637, 0.9847, 0.3761, 0.9182, 0.4219, 0.9289, 0.4071, 0.9622, 0.4071, 0.9622, 0.3637, 0.9847, 0.3761, 0.9182, 0.2362, 0.9177, 0.2629, 0.9162, 0.2712, 0.8426, 0.2394, 0.8345, 0.2362, 0.9177, 0.2712, 0.8426, 0.2394, 0.8345, 0.2413, 0.7921, 0.2095, 0.7941, 0.2095, 0.7941, 0.2091, 0.8235, 0.2394, 0.8345, 0.2413, 0.7921, 0.2394, 0.8345, 0.2712, 0.8426, 0.2712, 0.8426, 0.2751, 0.8002, 0.2413, 0.7921, 0.172, 0.8866, 0.188, 0.8659, 0.1791, 0.8237, 0.1791, 0.8237, 0.1706, 0.8243, 0.172, 0.8866, 0.1885, 0.937, 0.2063, 0.9729, 0.2099, 0.915, 0.2384, 0.99, 0.2362, 0.9177, 0.2063, 0.9729, 0.2362, 0.9177, 0.2099, 0.915, 0.2063, 0.9729, 0.2384, 0.99, 0.2683, 0.9654, 0.2629, 0.9162, 0.2629, 0.9162, 0.2362, 0.9177, 0.2384, 0.99, 0.2096, 0.7935, 0.2413, 0.7921, 0.2087, 0.7233, 0.2394, 0.8345, 0.2091, 0.8235, 0.2099, 0.915, 0.2099, 0.915, 0.2362, 0.9177, 0.2394, 0.8345, 0.2629, 0.9162, 0.288, 0.9335, 0.3051, 0.8609, 0.3051, 0.8609, 0.2712, 0.8426, 0.2629, 0.9162, 0.2712, 0.8426, 0.3051, 0.8609, 0.3074, 0.8038, 0.3074, 0.8038, 0.2751, 0.8002, 0.2712, 0.8426, 0.2413, 0.7921, 0.2751, 0.8002, 0.262, 0.7235, 0.2751, 0.8002, 0.3074, 0.8038, 0.3073, 0.7231, 0.3073, 0.7231, 0.262, 0.7235, 0.2751, 0.8002, 0.2683, 0.9654, 0.288, 0.9335, 0.2629, 0.9162, 0.2087, 0.7233, 0.2413, 0.7921, 0.262, 0.7235, 0.172, 0.8866, 0.1885, 0.937, 0.2099, 0.915, 0.188, 0.8659, 0.172, 0.8866, 0.2099, 0.915, 0.2091, 0.8235, 0.188, 0.8659, 0.2099, 0.915, 0.1732, 0.5912, 0.1663, 0.6069, 0.1856, 0.6068, 0.2163, 0.5414, 0.1964, 0.469, 0.1772, 0.5167, 0.1772, 0.5167, 0.1732, 0.5912, 0.1856, 0.6068, 0.1745, 0.6984, 0.2248, 0.6863, 0.1752, 0.6622, 0.2163, 0.5414, 0.1772, 0.5167, 0.1856, 0.6068, 0.1856, 0.6068, 0.226, 0.6274, 0.2163, 0.5414, 0.2314, 0.4928, 0.1964, 0.469, 0.2163, 0.5414, 0.2163, 0.5414, 0.2309, 0.5383, 0.2314, 0.4928, 0.2454, 0.4836, 0.2537, 0.4522, 0.2385, 0.4639, 0.2385, 0.4639, 0.2509, 0.5258, 0.2454, 0.4836, 0.2314, 0.4928, 0.2509, 0.5258, 0.2385, 0.4639, 0.2385, 0.4639, 0.2192, 0.4393, 0.2314, 0.4928, 0.1964, 0.469, 0.2314, 0.4928, 0.2192, 0.4393, 0.2192, 0.4393, 0.2015, 0.4332, 0.1964, 0.469, 0.1752, 0.6622, 0.2248, 0.6863, 0.226, 0.6274, 0.226, 0.6274, 0.1856, 0.6068, 0.1752, 0.6622, 0.1752, 0.6622, 0.1856, 0.6068, 0.1663, 0.6069, 0.2309, 0.5383, 0.2509, 0.5258, 0.2314, 0.4928, 0.2361, 0.9169, 0.2393, 0.8343, 0.2713, 0.8425, 0.2713, 0.8425, 0.2629, 0.9166, 0.2361, 0.9169, 0.2393, 0.8343, 0.209, 0.8236, 0.2094, 0.7941, 0.2094, 0.7941, 0.2413, 0.7922, 0.2393, 0.8343, 0.2413, 0.7922, 0.2751, 0.8001, 0.2713, 0.8425, 0.2713, 0.8425, 0.2393, 0.8343, 0.2413, 0.7922, 0.172, 0.8866, 0.1706, 0.8243, 0.179, 0.8237, 0.179, 0.8237, 0.188, 0.8659, 0.172, 0.8866, 0.1885, 0.937, 0.2098, 0.9151, 0.2063, 0.9729, 0.2063, 0.9729, 0.2098, 0.9151, 0.2361, 0.9169, 0.2361, 0.9169, 0.2384, 0.99, 0.2063, 0.9729, 0.2384, 0.99, 0.2361, 0.9169, 0.2629, 0.9166, 0.2629, 0.9166, 0.2683, 0.9654, 0.2384, 0.99, 0.2095, 0.7936, 0.2087, 0.7233, 0.2413, 0.7922, 0.2393, 0.8343, 0.2361, 0.9169, 0.2098, 0.9151, 0.2098, 0.9151, 0.209, 0.8236, 0.2393, 0.8343, 0.2629, 0.9166, 0.2713, 0.8425, 0.3051, 0.8609, 0.3051, 0.8609, 0.288, 0.9335, 0.2629, 0.9166, 0.2713, 0.8425, 0.2751, 0.8001, 0.3074, 0.8038, 0.3074, 0.8038, 0.3051, 0.8609, 0.2713, 0.8425, 0.2413, 0.7922, 0.262, 0.7235, 0.2751, 0.8001, 0.2751, 0.8001, 0.262, 0.7235, 0.3073, 0.7231, 0.3073, 0.7231, 0.3074, 0.8038, 0.2751, 0.8001, 0.2683, 0.9654, 0.2629, 0.9166, 0.288, 0.9335, 0.2087, 0.7233, 0.262, 0.7235, 0.2413, 0.7922, 0.2098, 0.9151, 0.1885, 0.937, 0.172, 0.8866, 0.2098, 0.9151, 0.172, 0.8866, 0.188, 0.8659, 0.209, 0.8236, 0.2098, 0.9151, 0.188, 0.8659, 0.1732, 0.5912, 0.1856, 0.6068, 0.1663, 0.6069, 0.2163, 0.5414, 0.1772, 0.5167, 0.1964, 0.469, 0.1772, 0.5167, 0.1856, 0.6068, 0.1732, 0.5912, 0.1745, 0.6984, 0.1752, 0.6622, 0.2248, 0.6863, 0.2163, 0.5414, 0.226, 0.6274, 0.1856, 0.6068, 0.1856, 0.6068, 0.1772, 0.5167, 0.2163, 0.5414, 0.2314, 0.4928, 0.2163, 0.5414, 0.1964, 0.469, 0.2163, 0.5414, 0.2314, 0.4928, 0.2309, 0.5383, 0.2454, 0.4836, 0.2509, 0.5258, 0.2385, 0.4639, 0.2385, 0.4639, 0.2537, 0.4522, 0.2454, 0.4836, 0.2314, 0.4928, 0.2192, 0.4393, 0.2385, 0.4639, 0.2385, 0.4639, 0.2509, 0.5258, 0.2314, 0.4928, 0.1964, 0.469, 0.2015, 0.4332, 0.2192, 0.4393, 0.2192, 0.4393, 0.2314, 0.4928, 0.1964, 0.469, 0.1752, 0.6622, 0.1856, 0.6068, 0.226, 0.6274, 0.226, 0.6274, 0.2248, 0.6863, 0.1752, 0.6622, 0.1752, 0.6622, 0.1663, 0.6069, 0.1856, 0.6068, 0.2309, 0.5383, 0.2314, 0.4928, 0.2509, 0.5258, 0.188, 0.8659, 0.2091, 0.8235, 0.1791, 0.8237, 0.179, 0.8237, 0.209, 0.8236, 0.188, 0.8659, 0.1379, 0.2108, 0.09623, 0.1971, 0.09564, 0.2296, 0.1379, 0.2108, 0.09564, 0.2296, 0.1227, 0.2663, 0.1379, 0.2108, 0.1227, 0.2663, 0.09564, 0.2296, 0.1379, 0.2108, 0.09564, 0.2296, 0.09623, 0.1971, 0.4916, 0.8915, 0.4941, 0.9467, 0.4697, 0.8883, 0.4941, 0.9467, 0.4911, 0.9725, 0.4697, 0.8883, 0.4911, 0.9725, 0.4655, 0.9534, 0.4697, 0.8883, 0.4911, 0.9725, 0.4727, 0.9833, 0.4655, 0.9534, 0.4791, 0.875, 0.4916, 0.8915, 0.4697, 0.8883, 0.4941, 0.9467, 0.4697, 0.8883, 0.4911, 0.9725, 0.4697, 0.8883, 0.4655, 0.9534, 0.4911, 0.9725, 0.4655, 0.9534, 0.4727, 0.9833, 0.4911, 0.9725, 0.4941, 0.9467, 0.4916, 0.8915, 0.4697, 0.8883, 0.4916, 0.8915, 0.4791, 0.875, 0.4697, 0.8883, 0.4857, 0.3085, 0.4443, 0.3085, 0.4418, 0.4309, 0.4418, 0.4309, 0.4857, 0.4308, 0.4857, 0.3085, 0.4857, 0.5365, 0.4857, 0.4308, 0.4418, 0.4309, 0.4418, 0.4309, 0.4301, 0.5331, 0.4857, 0.5365, 0.4188, 0.6431, 0.486, 0.6111, 0.4857, 0.5365, 0.4857, 0.5365, 0.4301, 0.5331, 0.4188, 0.6431, 0.4857, 0.3085, 0.4857, 0.4308, 0.4418, 0.4309, 0.4418, 0.4309, 0.4443, 0.3085, 0.4857, 0.3085, 0.3989, 0.3085, 0.4443, 0.3085, 0.4418, 0.4309, 0.4418, 0.4309, 0.3919, 0.4309, 0.3989, 0.3085, 0.4857, 0.5365, 0.4301, 0.5331, 0.4418, 0.4309, 0.4418, 0.4309, 0.4857, 0.4308, 0.4857, 0.5365, 0.4188, 0.6431, 0.4066, 0.7253, 0.456, 0.7497, 0.456, 0.7497, 0.4919, 0.7268, 0.4188, 0.6431, 0.4919, 0.7268, 0.486, 0.6111, 0.4188, 0.6431, 0.4919, 0.7268, 0.456, 0.7497, 0.4188, 0.6431, 0.486, 0.6111, 0.4919, 0.7268, 0.4188, 0.6431, 0.4188, 0.6431, 0.456, 0.7497, 0.4066, 0.7253, 0.4418, 0.4309, 0.4443, 0.3085, 0.3989, 0.3085, 0.3989, 0.3085, 0.3919, 0.4309, 0.4418, 0.4309, 0.3919, 0.4309, 0.3635, 0.4677, 0.3691, 0.52, 0.3691, 0.52, 0.396, 0.6003, 0.3919, 0.4309, 0.3919, 0.4309, 0.396, 0.6003, 0.3691, 0.52, 0.3691, 0.52, 0.3635, 0.4677, 0.3919, 0.4309, 0.2836, 0.3085, 0.2836, 0.4409, 0.315, 0.4405, 0.315, 0.4405, 0.3481, 0.3085, 0.2836, 0.3085, 0.3481, 0.3085, 0.315, 0.4405, 0.3635, 0.4677, 0.2955, 0.5189, 0.3283, 0.5189, 0.3635, 0.4677, 0.3635, 0.4677, 0.315, 0.4405, 0.2955, 0.5189, 0.2836, 0.5189, 0.2955, 0.5189, 0.315, 0.4405, 0.315, 0.4405, 0.2836, 0.4409, 0.2836, 0.5189, 0.4066, 0.7253, 0.3914, 0.7875, 0.407, 0.8022, 0.407, 0.8022, 0.456, 0.7497, 0.4066, 0.7253, 0.3691, 0.52, 0.3635, 0.4677, 0.3283, 0.5189, 0.2836, 0.3085, 0.3481, 0.3085, 0.315, 0.4405, 0.315, 0.4405, 0.2836, 0.4409, 0.2836, 0.3085, 0.3481, 0.3085, 0.3635, 0.4677, 0.315, 0.4405, 0.3691, 0.52, 0.3283, 0.5189, 0.3635, 0.4677, 0.3635, 0.4677, 0.3283, 0.5189, 0.2955, 0.5189, 0.2955, 0.5189, 0.315, 0.4405, 0.3635, 0.4677, 0.315, 0.4405, 0.2955, 0.5189, 0.2836, 0.5189, 0.2836, 0.5189, 0.2836, 0.4409, 0.315, 0.4405, 0.407, 0.8022, 0.3914, 0.7875, 0.4066, 0.7253, 0.4066, 0.7253, 0.456, 0.7497, 0.407, 0.8022, 0.2106, 0.3452, 0.2468, 0.3451, 0.2384, 0.4002, 0.2112, 0.2787, 0.1775, 0.2785, 0.177, 0.1984, 0.177, 0.1984, 0.2091, 0.2007, 0.2112, 0.2787, 0.1775, 0.2785, 0.2112, 0.2787, 0.2106, 0.3452, 0.2106, 0.3452, 0.1685, 0.3451, 0.1775, 0.2785, 0.2447, 0.2781, 0.2112, 0.2787, 0.2091, 0.2007, 0.2091, 0.2007, 0.2471, 0.2186, 0.2447, 0.2781, 0.2112, 0.2787, 0.2447, 0.2781, 0.2468, 0.3451, 0.2468, 0.3451, 0.2106, 0.3452, 0.2112, 0.2787, 0.2091, 0.2007, 0.177, 0.1984, 0.1769, 0.1528, 0.1769, 0.1528, 0.2121, 0.1494, 0.2091, 0.2007, 0.2467, 0.1765, 0.2471, 0.2186, 0.2091, 0.2007, 0.181, 0.01616, 0.2069, 0.01616, 0.2121, 0.1494, 0.2121, 0.1494, 0.1769, 0.1528, 0.181, 0.01616, 0.2445, 0.1428, 0.2121, 0.1494, 0.2069, 0.01616, 0.2069, 0.01616, 0.2421, 0.01616, 0.2445, 0.1428, 0.1552, 0.01616, 0.181, 0.01616, 0.1769, 0.1528, 0.1769, 0.1528, 0.153, 0.1424, 0.1552, 0.01616, 0.2421, 0.01616, 0.2722, 0.01616, 0.2727, 0.1378, 0.2727, 0.1378, 0.2445, 0.1428, 0.2421, 0.01616, 0.153, 0.1424, 0.1769, 0.1528, 0.177, 0.1984, 0.177, 0.1984, 0.149, 0.1951, 0.153, 0.1424, 0.2721, 0.2025, 0.2471, 0.2186, 0.2467, 0.1765, 0.153, 0.2821, 0.1775, 0.2785, 0.1685, 0.3451, 0.1685, 0.3451, 0.1496, 0.3443, 0.153, 0.2821, 0.1775, 0.2785, 0.153, 0.2821, 0.149, 0.1951, 0.149, 0.1951, 0.177, 0.1984, 0.1775, 0.2785, 0.2447, 0.2781, 0.2717, 0.2865, 0.2686, 0.3451, 0.2686, 0.3451, 0.2468, 0.3451, 0.2447, 0.2781, 0.2717, 0.2865, 0.2447, 0.2781, 0.2471, 0.2186, 0.2471, 0.2186, 0.2721, 0.2025, 0.2717, 0.2865, 0.2468, 0.3451, 0.2684, 0.4002, 0.2384, 0.4002, 0.2121, 0.1494, 0.2445, 0.1428, 0.2467, 0.1765, 0.2467, 0.1765, 0.2091, 0.2007, 0.2121, 0.1494, 0.2721, 0.2025, 0.2467, 0.1765, 0.2445, 0.1428, 0.2445, 0.1428, 0.2727, 0.1378, 0.2721, 0.2025, 0.2178, 0.4002, 0.2001, 0.4002, 0.2106, 0.3452, 0.2468, 0.3451, 0.2686, 0.3451, 0.2684, 0.4002, 0.1652, 0.4002, 0.1496, 0.3443, 0.1685, 0.3451, 0.2384, 0.4002, 0.2178, 0.4002, 0.2106, 0.3452, 0.2468, 0.3451, 0.2106, 0.3452, 0.2384, 0.4002, 0.177, 0.1984, 0.1775, 0.2785, 0.2112, 0.2787, 0.2112, 0.2787, 0.2091, 0.2007, 0.177, 0.1984, 0.2106, 0.3452, 0.2112, 0.2787, 0.1775, 0.2785, 0.1775, 0.2785, 0.1685, 0.3451, 0.2106, 0.3452, 0.2091, 0.2007, 0.2112, 0.2787, 0.2447, 0.2781, 0.2447, 0.2781, 0.2471, 0.2186, 0.2091, 0.2007, 0.2468, 0.3451, 0.2447, 0.2781, 0.2112, 0.2787, 0.2112, 0.2787, 0.2106, 0.3452, 0.2468, 0.3451, 0.1769, 0.1528, 0.177, 0.1984, 0.2091, 0.2007, 0.2091, 0.2007, 0.2121, 0.1494, 0.1769, 0.1528, 0.2471, 0.2186, 0.2467, 0.1765, 0.2091, 0.2007, 0.2121, 0.1494, 0.2069, 0.01616, 0.181, 0.01616, 0.181, 0.01616, 0.1769, 0.1528, 0.2121, 0.1494, 0.2069, 0.01616, 0.2121, 0.1494, 0.2445, 0.1428, 0.2445, 0.1428, 0.2421, 0.01616, 0.2069, 0.01616, 0.1769, 0.1528, 0.181, 0.01616, 0.1552, 0.01616, 0.1552, 0.01616, 0.153, 0.1424, 0.1769, 0.1528, 0.2727, 0.1378, 0.2722, 0.01616, 0.2421, 0.01616, 0.2421, 0.01616, 0.2445, 0.1428, 0.2727, 0.1378, 0.177, 0.1984, 0.1769, 0.1528, 0.153, 0.1424, 0.153, 0.1424, 0.149, 0.1951, 0.177, 0.1984, 0.2471, 0.2186, 0.2721, 0.2025, 0.2467, 0.1765, 0.1685, 0.3451, 0.1775, 0.2785, 0.153, 0.2821, 0.153, 0.2821, 0.1496, 0.3443, 0.1685, 0.3451, 0.149, 0.1951, 0.153, 0.2821, 0.1775, 0.2785, 0.1775, 0.2785, 0.177, 0.1984, 0.149, 0.1951, 0.2686, 0.3451, 0.2717, 0.2865, 0.2447, 0.2781, 0.2447, 0.2781, 0.2468, 0.3451, 0.2686, 0.3451, 0.2471, 0.2186, 0.2447, 0.2781, 0.2717, 0.2865, 0.2717, 0.2865, 0.2721, 0.2025, 0.2471, 0.2186, 0.2684, 0.4002, 0.2468, 0.3451, 0.2384, 0.4002, 0.2467, 0.1765, 0.2445, 0.1428, 0.2121, 0.1494, 0.2121, 0.1494, 0.2091, 0.2007, 0.2467, 0.1765, 0.2445, 0.1428, 0.2467, 0.1765, 0.2721, 0.2025, 0.2721, 0.2025, 0.2727, 0.1378, 0.2445, 0.1428, 0.2001, 0.4002, 0.2178, 0.4002, 0.2106, 0.3452, 0.2686, 0.3451, 0.2468, 0.3451, 0.2684, 0.4002, 0.1496, 0.3443, 0.1652, 0.4002, 0.1685, 0.3451, 0.2178, 0.4002, 0.2384, 0.4002, 0.2106, 0.3452, 0.1089, 0.8161, 0.1089, 0.7396, 0.1314, 0.7405, 0.1314, 0.7405, 0.131, 0.8113, 0.1089, 0.8161, 0.1559, 0.9283, 0.133, 0.9725, 0.1315, 0.9038, 0.1084, 0.9011, 0.1315, 0.9038, 0.133, 0.9725, 0.133, 0.9725, 0.1086, 0.9656, 0.1084, 0.9011, 0.1089, 0.8161, 0.1084, 0.9011, 0.08684, 0.9011, 0.08684, 0.9011, 0.08684, 0.8161, 0.1089, 0.8161, 0.131, 0.8113, 0.1314, 0.7405, 0.1557, 0.791, 0.1556, 0.7168, 0.1314, 0.7405, 0.1323, 0.6661, 0.1314, 0.7405, 0.1089, 0.7396, 0.1089, 0.6661, 0.1089, 0.6661, 0.1323, 0.6661, 0.1314, 0.7405, 0.1557, 0.791, 0.1314, 0.7405, 0.1556, 0.7168, 0.1323, 0.6661, 0.1547, 0.6668, 0.1556, 0.7168, 0.1558, 0.8614, 0.1559, 0.9283, 0.1315, 0.9038, 0.1557, 0.791, 0.1558, 0.8614, 0.131, 0.8113, 0.1084, 0.9011, 0.1089, 0.8161, 0.131, 0.8113, 0.131, 0.8113, 0.1315, 0.9038, 0.1084, 0.9011, 0.1315, 0.9038, 0.131, 0.8113, 0.1558, 0.8614, 0.1089, 0.8161, 0.131, 0.8113, 0.1314, 0.7405, 0.1314, 0.7405, 0.1089, 0.7396, 0.1089, 0.8161, 0.1559, 0.9283, 0.1315, 0.9038, 0.133, 0.9725, 0.1084, 0.9011, 0.1086, 0.9656, 0.133, 0.9725, 0.133, 0.9725, 0.1315, 0.9038, 0.1084, 0.9011, 0.1089, 0.8161, 0.08684, 0.8161, 0.08684, 0.9011, 0.08684, 0.9011, 0.1084, 0.9011, 0.1089, 0.8161, 0.131, 0.8113, 0.1557, 0.791, 0.1314, 0.7405, 0.1556, 0.7168, 0.1323, 0.6661, 0.1314, 0.7405, 0.1314, 0.7405, 0.1323, 0.6661, 0.1089, 0.6661, 0.1089, 0.6661, 0.1089, 0.7396, 0.1314, 0.7405, 0.1557, 0.791, 0.1556, 0.7168, 0.1314, 0.7405, 0.1323, 0.6661, 0.1556, 0.7168, 0.1547, 0.6668, 0.1558, 0.8614, 0.1315, 0.9038, 0.1559, 0.9283, 0.1557, 0.791, 0.131, 0.8113, 0.1558, 0.8614, 0.1084, 0.9011, 0.1315, 0.9038, 0.131, 0.8113, 0.131, 0.8113, 0.1089, 0.8161, 0.1084, 0.9011, 0.1315, 0.9038, 0.1558, 0.8614, 0.131, 0.8113, 0.4171, 0.2244, 0.4171, 0.1415, 0.4596, 0.1474, 0.4596, 0.2185, 0.4171, 0.2244, 0.4596, 0.1474, 0.4171, 0.1415, 0.4171, 0.2244, 0.4596, 0.2185, 0.4596, 0.2185, 0.4596, 0.1474, 0.4171, 0.1415, 0.4171, 0.2244, 0.4171, 0.1415, 0.4596, 0.1474, 0.4596, 0.1474, 0.4596, 0.2185, 0.4171, 0.2244, 0.4171, 0.1415, 0.4171, 0.2244, 0.4596, 0.2185, 0.4596, 0.2185, 0.4596, 0.1474, 0.4171, 0.1415, 0.4171, 0.2244, 0.4171, 0.1415, 0.4596, 0.1474, 0.4596, 0.1474, 0.4596, 0.2185, 0.4171, 0.2244, 0.4171, 0.1415, 0.4171, 0.2244, 0.4596, 0.2185, 0.4596, 0.2185, 0.4596, 0.1474, 0.4171, 0.1415, 0.4171, 0.1415, 0.4171, 0.2244, 0.4596, 0.2185, 0.4596, 0.2185, 0.4596, 0.1474, 0.4171, 0.1415, 0.4171, 0.2244, 0.4171, 0.1415, 0.4596, 0.1474, 0.4596, 0.1474, 0.4596, 0.2185, 0.4171, 0.2244, 0.4171, 0.1415, 0.4171, 0.2244, 0.4596, 0.2185, 0.4596, 0.2185, 0.4596, 0.1474, 0.4171, 0.1415, 0.4171, 0.2244, 0.4171, 0.1415, 0.4596, 0.1474, 0.4596, 0.1474, 0.4596, 0.2185, 0.4171, 0.2244, 0.4171, 0.1415, 0.4171, 0.2244, 0.4596, 0.2185, 0.4596, 0.2185, 0.4596, 0.1474, 0.4171, 0.1415, 0.4171, 0.2244, 0.4171, 0.1415, 0.4596, 0.1474, 0.4596, 0.1474, 0.4596, 0.2185, 0.4171, 0.2244, 0.4171, 0.1415, 0.4171, 0.2244, 0.4596, 0.2185, 0.4596, 0.2185, 0.4596, 0.1474, 0.4171, 0.1415, 0.4171, 0.1415, 0.4171, 0.2244, 0.4596, 0.2185, 0.4596, 0.2185, 0.4596, 0.1474, 0.4171, 0.1415, 0.4596, 0.2185, 0.4596, 0.1474, 0.4932, 0.1556, 0.4932, 0.1556, 0.4932, 0.2103, 0.4596, 0.2185, 0.4596, 0.1474, 0.4596, 0.2185, 0.4932, 0.2103, 0.4932, 0.2103, 0.4932, 0.1556, 0.4596, 0.1474, 0.4596, 0.2185, 0.4596, 0.1474, 0.4932, 0.1556, 0.4932, 0.1556, 0.4932, 0.2103, 0.4596, 0.2185, 0.4596, 0.1474, 0.4596, 0.2185, 0.4932, 0.2103, 0.4932, 0.2103, 0.4932, 0.1556, 0.4596, 0.1474, 0.4596, 0.2185, 0.4596, 0.1474, 0.4932, 0.1556, 0.4932, 0.1556, 0.4932, 0.2103, 0.4596, 0.2185, 0.4596, 0.1474, 0.4596, 0.2185, 0.4932, 0.2103, 0.4932, 0.2103, 0.4932, 0.1556, 0.4596, 0.1474, 0.4596, 0.1474, 0.4596, 0.2185, 0.4932, 0.2103, 0.4932, 0.2103, 0.4932, 0.1556, 0.4596, 0.1474, 0.4596, 0.2185, 0.4596, 0.1474, 0.4932, 0.1556, 0.4932, 0.1556, 0.4932, 0.2103, 0.4596, 0.2185, 0.4596, 0.1474, 0.4596, 0.2185, 0.4932, 0.2103, 0.4932, 0.2103, 0.4932, 0.1556, 0.4596, 0.1474, 0.4596, 0.2185, 0.4596, 0.1474, 0.4932, 0.1556, 0.4932, 0.1556, 0.4932, 0.2103, 0.4596, 0.2185, 0.4596, 0.1474, 0.4596, 0.2185, 0.4932, 0.2103, 0.4932, 0.2103, 0.4932, 0.1556, 0.4596, 0.1474, 0.4596, 0.2185, 0.4596, 0.1474, 0.4932, 0.1556, 0.4932, 0.1556, 0.4932, 0.2103, 0.4596, 0.2185, 0.4596, 0.1474, 0.4596, 0.2185, 0.4932, 0.2103, 0.4932, 0.2103, 0.4932, 0.1556, 0.4596, 0.1474, 0.4596, 0.1474, 0.4596, 0.2185, 0.4932, 0.2103, 0.4932, 0.2103, 0.4932, 0.1556, 0.4596, 0.1474, 0.4481, 0.02699, 0.4637, 0.02429, 0.4654, 0.09042, 0.4654, 0.09042, 0.4484, 0.09677, 0.4481, 0.02699, 0.4637, 0.02429, 0.4795, 0.02549, 0.4814, 0.08639, 0.4814, 0.08639, 0.4654, 0.09042, 0.4637, 0.02429, 0.4795, 0.02549, 0.4953, 0.02698, 0.4961, 0.08259, 0.4961, 0.08259, 0.4814, 0.08639, 0.4795, 0.02549, 0.4953, 0.02698, 0.4992, 0.02698, 0.4982, 0.08259, 0.4982, 0.08259, 0.4961, 0.08259, 0.4953, 0.02698, 0.2878, 0.02698, 0.3034, 0.02549, 0.3015, 0.08639, 0.3015, 0.08639, 0.2869, 0.08259, 0.2878, 0.02698, 0.3034, 0.02549, 0.319, 0.02429, 0.3174, 0.09042, 0.3174, 0.09042, 0.3015, 0.08639, 0.3034, 0.02549, 0.319, 0.02429, 0.3343, 0.0228, 0.334, 0.09677, 0.334, 0.09677, 0.3174, 0.09042, 0.319, 0.02429, 0.3343, 0.0228, 0.3497, 0.02131, 0.3512, 0.09484, 0.3512, 0.09484, 0.334, 0.09677, 0.3343, 0.0228, 0.3497, 0.02131, 0.3564, 0.01965, 0.3591, 0.09081, 0.3591, 0.09081, 0.3512, 0.09484, 0.3497, 0.02131, 0.3564, 0.01965, 0.3792, 0.01898, 0.3805, 0.08531, 0.3805, 0.08531, 0.3591, 0.09081, 0.3564, 0.01965, 0.3792, 0.01898, 0.4026, 0.01898, 0.4013, 0.08531, 0.4013, 0.08531, 0.3805, 0.08531, 0.3792, 0.01898, 0.4026, 0.01898, 0.4256, 0.01965, 0.4228, 0.09081, 0.4228, 0.09081, 0.4013, 0.08531, 0.4026, 0.01898, 0.4256, 0.01965, 0.4325, 0.02131, 0.4309, 0.09484, 0.4309, 0.09484, 0.4228, 0.09081, 0.4256, 0.01965, 0.4325, 0.02131, 0.4481, 0.02699, 0.4484, 0.09677, 0.4484, 0.09677, 0.4309, 0.09484, 0.4325, 0.02131, 0.4812, 0.09376, 0.4485, 0.1037, 0.4484, 0.09677, 0.4484, 0.09677, 0.4654, 0.09042, 0.4812, 0.09376, 0.4485, 0.1037, 0.4309, 0.09484, 0.4484, 0.09677, 0.4485, 0.1037, 0.4232, 0.09832, 0.4228, 0.09081, 0.4228, 0.09081, 0.4309, 0.09484, 0.4485, 0.1037, 0.4232, 0.09832, 0.4014, 0.09304, 0.4013, 0.08531, 0.4013, 0.08531, 0.4228, 0.09081, 0.4232, 0.09832, 0.4014, 0.09304, 0.3805, 0.08531, 0.4013, 0.08531, 0.4014, 0.09304, 0.3587, 0.09832, 0.3591, 0.09081, 0.3591, 0.09081, 0.3805, 0.08531, 0.4014, 0.09304, 0.3587, 0.09832, 0.3509, 0.102, 0.3512, 0.09484, 0.3512, 0.09484, 0.3591, 0.09081, 0.3587, 0.09832, 0.3509, 0.102, 0.334, 0.09677, 0.3512, 0.09484, 0.3509, 0.102, 0.3176, 0.09745, 0.3174, 0.09042, 0.3174, 0.09042, 0.334, 0.09677, 0.3509, 0.102, 0.3176, 0.09745, 0.3015, 0.08639, 0.3174, 0.09042, 0.3176, 0.09745, 0.287, 0.09019, 0.2869, 0.08259, 0.2869, 0.08259, 0.3015, 0.08639, 0.3176, 0.09745, 0.4982, 0.09019, 0.4961, 0.08259, 0.4982, 0.08259, 0.4982, 0.09019, 0.4812, 0.09376, 0.4814, 0.08639, 0.4814, 0.08639, 0.4961, 0.08259, 0.4982, 0.09019, 0.4812, 0.09376, 0.4654, 0.09042, 0.4814, 0.08639, 0.4171, 0.1415, 0.4171, 0.2244, 0.381, 0.2289, 0.381, 0.137, 0.4171, 0.1415, 0.381, 0.2289, 0.381, 0.137, 0.381, 0.2289, 0.342, 0.183, 0.4171, 0.2244, 0.4171, 0.1415, 0.381, 0.137, 0.381, 0.2289, 0.4171, 0.2244, 0.381, 0.137, 0.381, 0.2289, 0.381, 0.137, 0.342, 0.183, 0.381, 0.137, 0.4171, 0.1415, 0.4171, 0.2244, 0.381, 0.137, 0.4171, 0.2244, 0.381, 0.2289, 0.381, 0.137, 0.381, 0.2289, 0.342, 0.183, 0.4171, 0.2244, 0.4171, 0.1415, 0.381, 0.137, 0.381, 0.2289, 0.4171, 0.2244, 0.381, 0.137, 0.381, 0.2289, 0.381, 0.137, 0.342, 0.183, 0.4171, 0.1415, 0.4171, 0.2244, 0.381, 0.2289, 0.381, 0.137, 0.4171, 0.1415, 0.381, 0.2289, 0.381, 0.137, 0.381, 0.2289, 0.342, 0.183, 0.381, 0.2289, 0.4171, 0.2244, 0.4171, 0.1415, 0.381, 0.2289, 0.4171, 0.1415, 0.381, 0.137, 0.381, 0.2289, 0.381, 0.137, 0.342, 0.183, 0.381, 0.2289, 0.4171, 0.2244, 0.4171, 0.1415, 0.381, 0.2289, 0.4171, 0.1415, 0.381, 0.137, 0.381, 0.2289, 0.381, 0.137, 0.342, 0.183, 0.4171, 0.1415, 0.4171, 0.2244, 0.381, 0.2289, 0.381, 0.137, 0.4171, 0.1415, 0.381, 0.2289, 0.381, 0.137, 0.381, 0.2289, 0.342, 0.183, 0.4171, 0.2244, 0.4171, 0.1415, 0.381, 0.137, 0.381, 0.2289, 0.4171, 0.2244, 0.381, 0.137, 0.381, 0.2289, 0.381, 0.137, 0.342, 0.183, 0.4171, 0.1415, 0.4171, 0.2244, 0.381, 0.2289, 0.381, 0.137, 0.4171, 0.1415, 0.381, 0.2289, 0.381, 0.137, 0.381, 0.2289, 0.342, 0.183, 0.4171, 0.2244, 0.4171, 0.1415, 0.381, 0.137, 0.381, 0.2289, 0.4171, 0.2244, 0.381, 0.137, 0.381, 0.2289, 0.381, 0.137, 0.342, 0.183, 0.381, 0.137, 0.4171, 0.1415, 0.4171, 0.2244, 0.381, 0.137, 0.4171, 0.2244, 0.381, 0.2289, 0.381, 0.137, 0.381, 0.2289, 0.342, 0.183, 0.381, 0.2289, 0.4171, 0.2244, 0.4171, 0.1415, 0.381, 0.2289, 0.4171, 0.1415, 0.381, 0.137, 0.381, 0.2289, 0.381, 0.137, 0.342, 0.183, 0.4171, 0.2244, 0.4171, 0.1415, 0.381, 0.137, 0.381, 0.2289, 0.4171, 0.2244, 0.381, 0.137, 0.381, 0.2289, 0.381, 0.137, 0.342, 0.183, 0.3131, 0.1459, 0.347, 0.1459, 0.33, 0.2, 0.3131, 0.1459, 0.347, 0.1459, 0.33, 0.2, 0.3131, 0.1459, 0.347, 0.1459, 0.33, 0.2, 0.3131, 0.1459, 0.347, 0.1459, 0.33, 0.2, 0.3131, 0.1459, 0.347, 0.1459, 0.33, 0.2, 0.3131, 0.1459, 0.347, 0.1459, 0.33, 0.2, 0.3131, 0.1459, 0.347, 0.1459, 0.33, 0.2, 0.3131, 0.1459, 0.347, 0.1459, 0.33, 0.2, 0.3131, 0.1459, 0.347, 0.1459, 0.33, 0.2, 0.3131, 0.1459, 0.347, 0.1459, 0.33, 0.2, 0.3131, 0.1459, 0.347, 0.1459, 0.33, 0.2, 0.3131, 0.1459, 0.347, 0.1459, 0.33, 0.2, 0.3131, 0.1459, 0.347, 0.1459, 0.33, 0.2, 0.3131, 0.1459, 0.347, 0.1459, 0.33, 0.2, 0.3131, 0.1459, 0.33, 0.2, 0.33, 0.2, 0.347, 0.1459, 0.33, 0.2, 0.33, 0.2, 0.347, 0.1459, 0.33, 0.2, 0.33, 0.2, 0.3131, 0.1459, 0.33, 0.2, 0.33, 0.2, 0.3131, 0.1459, 0.33, 0.2, 0.33, 0.2, 0.33, 0.2, 0.33, 0.2, 0.347, 0.1459, 0.33, 0.2, 0.347, 0.1459, 0.33, 0.2, 0.33, 0.2, 0.347, 0.1459, 0.33, 0.2, 0.33, 0.2, 0.347, 0.1459, 0.33, 0.2, 0.33, 0.2, 0.347, 0.1459, 0.33, 0.2, 0.33, 0.2, 0.3131, 0.1459, 0.33, 0.2, 0.33, 0.2, 0.3131, 0.1459, 0.33, 0.2, 0.33, 0.2, 0.3131, 0.1459, 0.33, 0.2, 0.33, 0.2, 0.3131, 0.1459, 0.33, 0.2, 0.4885, 0.9523, 0.484, 0.9734, 0.4752, 0.9261, 0.4752, 0.9261, 0.484, 0.8789, 0.4885, 0.8999, 0.4901, 0.9261, 0.4885, 0.9523, 0.4752, 0.9261, 0.4752, 0.9261, 0.4885, 0.8999, 0.4901, 0.9261, 0.4752, 0.9261, 0.459, 0.9524, 0.4573, 0.9262, 0.4573, 0.9262, 0.459, 0.8999, 0.4752, 0.9261, 0.4752, 0.9261, 0.4635, 0.9734, 0.459, 0.9524, 0.459, 0.8999, 0.4635, 0.8789, 0.4752, 0.9261, 0.484, 0.9734, 0.4774, 0.985, 0.4752, 0.9261, 0.4701, 0.9851, 0.4635, 0.9734, 0.4752, 0.9261, 0.4701, 0.9851, 0.4752, 0.9261, 0.4774, 0.985, 0.4752, 0.9261, 0.4774, 0.8672, 0.484, 0.8789, 0.4752, 0.9261, 0.4635, 0.8789, 0.4701, 0.8672, 0.4701, 0.8672, 0.4774, 0.8672, 0.4752, 0.9261, 0.1685, 0.3451, 0.2106, 0.3452, 0.2001, 0.4002, 0.1685, 0.3451, 0.2001, 0.4002, 0.1652, 0.4002, 0.1685, 0.3451, 0.1652, 0.4002, 0.2001, 0.4002, 0.1685, 0.3451, 0.2001, 0.4002, 0.2106, 0.3452, 0.3635, 0.4677, 0.3481, 0.3085, 0.3989, 0.3085, 0.3635, 0.4677, 0.3989, 0.3085, 0.3919, 0.4309, 0.3989, 0.3085, 0.3481, 0.3085, 0.3635, 0.4677, 0.3989, 0.3085, 0.3635, 0.4677, 0.3919, 0.4309, 0.4301, 0.5331, 0.396, 0.6003, 0.3919, 0.4309, 0.4301, 0.5331, 0.3919, 0.4309, 0.4418, 0.4309, 0.4188, 0.6431, 0.396, 0.6003, 0.4301, 0.5331, 0.4301, 0.5331, 0.4418, 0.4309, 0.3919, 0.4309, 0.4301, 0.5331, 0.3919, 0.4309, 0.396, 0.6003, 0.396, 0.6003, 0.4188, 0.6431, 0.4301, 0.5331, 0.4857, 0.5365, 0.486, 0.6111, 0.4188, 0.6431, 0.4857, 0.5365, 0.4188, 0.6431, 0.4301, 0.5331, 0.005455, 0.8713, 0.005427, 0.9677, 0.03676, 0.8893, 0.04176, 0.6452, 0.04732, 0.4743, 0.005534, 0.4744, 0.005534, 0.4744, 0.005506, 0.6468, 0.04176, 0.6452, 0.03671, 0.7736, 0.04176, 0.6452, 0.005506, 0.6468, 0.005506, 0.6468, 0.005455, 0.7713, 0.03671, 0.7736, 0.005455, 0.8713, 0.03676, 0.8893, 0.03671, 0.7736, 0.03671, 0.7736, 0.005455, 0.7713, 0.005455, 0.8713, 0.08291, 0.6444, 0.09477, 0.4732, 0.04732, 0.4743, 0.04732, 0.4743, 0.04176, 0.6452, 0.08291, 0.6444, 0.0792, 0.7679, 0.08291, 0.6444, 0.04176, 0.6452, 0.04176, 0.6452, 0.03671, 0.7736, 0.0792, 0.7679, 0.07435, 0.8923, 0.0792, 0.7679, 0.03671, 0.7736, 0.03671, 0.7736, 0.03676, 0.8893, 0.07435, 0.8923, 0.03676, 0.8893, 0.005427, 0.9677, 0.01432, 0.9663, 0.04237, 0.9612, 0.06455, 0.9554, 0.07435, 0.8923, 0.07435, 0.8923, 0.03676, 0.8893, 0.04237, 0.9612, 0.04237, 0.9612, 0.03676, 0.8893, 0.01432, 0.9663, 0.03676, 0.8893, 0.005427, 0.9677, 0.005455, 0.8713, 0.04176, 0.6452, 0.005506, 0.6468, 0.005534, 0.4744, 0.005534, 0.4744, 0.04732, 0.4743, 0.04176, 0.6452, 0.03671, 0.7736, 0.005455, 0.7713, 0.005506, 0.6468, 0.005506, 0.6468, 0.04176, 0.6452, 0.03671, 0.7736, 0.005455, 0.8713, 0.005455, 0.7713, 0.03671, 0.7736, 0.03671, 0.7736, 0.03676, 0.8893, 0.005455, 0.8713, 0.08291, 0.6444, 0.04176, 0.6452, 0.04732, 0.4743, 0.04732, 0.4743, 0.09477, 0.4732, 0.08291, 0.6444, 0.0792, 0.7679, 0.03671, 0.7736, 0.04176, 0.6452, 0.04176, 0.6452, 0.08291, 0.6444, 0.0792, 0.7679, 0.07435, 0.8923, 0.03676, 0.8893, 0.03671, 0.7736, 0.03671, 0.7736, 0.0792, 0.7679, 0.07435, 0.8923, 0.01432, 0.9663, 0.005427, 0.9677, 0.03676, 0.8893, 0.04237, 0.9612, 0.03676, 0.8893, 0.07435, 0.8923, 0.07435, 0.8923, 0.06455, 0.9554, 0.04237, 0.9612, 0.04237, 0.9612, 0.01432, 0.9663, 0.03676, 0.8893, 0.396, 0.6003, 0.3724, 0.7071, 0.4188, 0.6431, 0.4188, 0.6431, 0.3724, 0.7071, 0.396, 0.6003, 0.3724, 0.7071, 0.3577, 0.7572, 0.3914, 0.7875, 0.3914, 0.7875, 0.4066, 0.7253, 0.3724, 0.7071, 0.3724, 0.7071, 0.4066, 0.7253, 0.3914, 0.7875, 0.3914, 0.7875, 0.3577, 0.7572, 0.3724, 0.7071, 0.4188, 0.6431, 0.4066, 0.7253, 0.3724, 0.7071, 0.3724, 0.7071, 0.4066, 0.7253, 0.4188, 0.6431, 0.3283, 0.5189, 0.2955, 0.5189, 0.2936, 0.5298, 0.2936, 0.5298, 0.327, 0.5305, 0.3283, 0.5189, 0.3283, 0.5189, 0.327, 0.5305, 0.2936, 0.5298, 0.2936, 0.5298, 0.2955, 0.5189, 0.3283, 0.5189, 0.09623, 0.1971, 0.06191, 0.2134, 0.06112, 0.1734, 0.09623, 0.1971, 0.06112, 0.1734, 0.09542, 0.1606, 0.09623, 0.1971, 0.09542, 0.1606, 0.06112, 0.1734, 0.09623, 0.1971, 0.06112, 0.1734, 0.06191, 0.2134, 0.0687, 0.2707, 0.09471, 0.2803, 0.09877, 0.4042, 0.0687, 0.2707, 0.09877, 0.4042, 0.06928, 0.3764, 0.0687, 0.2707, 0.06928, 0.3764, 0.09877, 0.4042, 0.0687, 0.2707, 0.09877, 0.4042, 0.09471, 0.2803, 0.1369, 0.1683, 0.1153, 0.02359, 0.08607, 0.0301, 0.1369, 0.1683, 0.08607, 0.0301, 0.09542, 0.1606, 0.1369, 0.1683, 0.09542, 0.1606, 0.08607, 0.0301, 0.1369, 0.1683, 0.08607, 0.0301, 0.1153, 0.02359, 0.003214, 0.1683, 0.03396, 0.1633, 0.04054, 0.01493, 0.003214, 0.1683, 0.04054, 0.01493, 0.01664, 0.02359, 0.003214, 0.1683, 0.01664, 0.02359, 0.04054, 0.01493, 0.003214, 0.1683, 0.04054, 0.01493, 0.03396, 0.1633, 0.3724, 0.7071, 0.396, 0.6003, 0.3646, 0.7061, 0.3724, 0.7071, 0.3648, 0.7061, 0.396, 0.6003, 0.3724, 0.7071, 0.3646, 0.7061, 0.3581, 0.7282, 0.3577, 0.7572, 0.3577, 0.7572, 0.3581, 0.7285, 0.3648, 0.7061, 0.3724, 0.7071, 0.3577, 0.7572, 0.3327, 0.6689, 0.3581, 0.7285, 0.3577, 0.7572, 0.3581, 0.7282, 0.3327, 0.6689, 0.1862, 0.7216, 0.1878, 0.7268, 0.1848, 0.7209, 0.1862, 0.7216, 0.1848, 0.7209, 0.1878, 0.7268, 0.1898, 0.7248, 0.1929, 0.7191, 0.1935, 0.7221, 0.1969, 0.7176, 0.1988, 0.724, 0.1935, 0.7221, 0.1876, 0.7205, 0.1862, 0.7216, 0.1848, 0.7209, 0.1848, 0.7209, 0.1884, 0.7183, 0.1876, 0.7205, 0.1898, 0.7248, 0.1935, 0.7221, 0.1929, 0.7191, 0.1935, 0.7221, 0.1988, 0.724, 0.1969, 0.7176, 0.1876, 0.7205, 0.1884, 0.7183, 0.1848, 0.7209, 0.1848, 0.7209, 0.1862, 0.7216, 0.1876, 0.7205, 0.04176, 0.6444, 0.03661, 0.7749, 0.07893, 0.7675, 0.07893, 0.7675, 0.08264, 0.6449, 0.04176, 0.6444, 0.04728, 0.4746, 0.04176, 0.6444, 0.08264, 0.6449, 0.08264, 0.6449, 0.09428, 0.4734, 0.04728, 0.4746, 0.005564, 0.6476, 0.005679, 0.7733, 0.03661, 0.7749, 0.03661, 0.7749, 0.04176, 0.6444, 0.005564, 0.6476, 0.005773, 0.4751, 0.005564, 0.6476, 0.04176, 0.6444, 0.04176, 0.6444, 0.04728, 0.4746, 0.005773, 0.4751, 0.0369, 0.8909, 0.06516, 0.9222, 0.07893, 0.7675, 0.07893, 0.7675, 0.03661, 0.7749, 0.0369, 0.8909, 0.0369, 0.8909, 0.03661, 0.7749, 0.005679, 0.7733, 0.005679, 0.7733, 0.005444, 0.8701, 0.0369, 0.8909, 0.07893, 0.7675, 0.06516, 0.9222, 0.07328, 0.9587, 0.04176, 0.6444, 0.08264, 0.6449, 0.07893, 0.7675, 0.07893, 0.7675, 0.03661, 0.7749, 0.04176, 0.6444, 0.04728, 0.4746, 0.09428, 0.4734, 0.08264, 0.6449, 0.08264, 0.6449, 0.04176, 0.6444, 0.04728, 0.4746, 0.005564, 0.6476, 0.04176, 0.6444, 0.03661, 0.7749, 0.03661, 0.7749, 0.005679, 0.7733, 0.005564, 0.6476, 0.005773, 0.4751, 0.04728, 0.4746, 0.04176, 0.6444, 0.04176, 0.6444, 0.005564, 0.6476, 0.005773, 0.4751, 0.0369, 0.8909, 0.03661, 0.7749, 0.07893, 0.7675, 0.07893, 0.7675, 0.06516, 0.9222, 0.0369, 0.8909, 0.0369, 0.8909, 0.005444, 0.8701, 0.005679, 0.7733, 0.005679, 0.7733, 0.03661, 0.7749, 0.0369, 0.8909, 0.07893, 0.7675, 0.07328, 0.9587, 0.06516, 0.9222, 0.03628, 0.2737, 0.01134, 0.2653, 0.005074, 0.2121, 0.03628, 0.2737, 0.005074, 0.2121, 0.03423, 0.2109, 0.06191, 0.2134, 0.03423, 0.2109, 0.03628, 0.2737, 0.06191, 0.2134, 0.03628, 0.2737, 0.0687, 0.2707, 0.03628, 0.2737, 0.03423, 0.2109, 0.06191, 0.2134, 0.03628, 0.2737, 0.06191, 0.2134, 0.0687, 0.2707, 0.005074, 0.2121, 0.01134, 0.2653, 0.03628, 0.2737, 0.005074, 0.2121, 0.03628, 0.2737, 0.03423, 0.2109, 0.5255, 0.802, 0.508, 0.774, 0.5025, 0.774, 0.5025, 0.774, 0.5075, 0.774, 0.524, 0.802, 0.5145, 0.887, 0.5255, 0.802, 0.5025, 0.798, 0.5145, 0.887, 0.5025, 0.798, 0.5015, 0.887, 0.5025, 0.774, 0.524, 0.802, 0.5025, 0.798, 0.5255, 0.802, 0.5025, 0.774, 0.5025, 0.798, 0.5025, 0.798, 0.524, 0.802, 0.5145, 0.887, 0.5145, 0.887, 0.5015, 0.887, 0.5025, 0.798, 0.5184, 0.5888, 0.5159, 0.7408, 0.5229, 0.5867, 0.5184, 0.5888, 0.5114, 0.7387, 0.5159, 0.7408, 0.5179, 0.5857, 0.5119, 0.7408, 0.5159, 0.7387, 0.5159, 0.7387, 0.5229, 0.5867, 0.5179, 0.5857, 0.5159, 0.7408, 0.5179, 0.5857, 0.5229, 0.5867, 0.5159, 0.7408, 0.5119, 0.7408, 0.5179, 0.5857, 0.5159, 0.7387, 0.5179, 0.5867, 0.5229, 0.5867, 0.5159, 0.7387, 0.5114, 0.7387, 0.5179, 0.5867, 0.5119, 0.7408, 0.5159, 0.7408, 0.5114, 0.7387, 0.5114, 0.7387, 0.5159, 0.7387, 0.5119, 0.7408, 0.5255, 0.801, 0.5025, 0.797, 0.5025, 0.773, 0.5255, 0.801, 0.5025, 0.773, 0.508, 0.773, 0.5145, 0.886, 0.524, 0.801, 0.5025, 0.797, 0.5145, 0.886, 0.5025, 0.797, 0.5015, 0.886, 0.524, 0.801, 0.508, 0.773, 0.5025, 0.773, 0.5025, 0.797, 0.524, 0.801, 0.5025, 0.773, 0.5025, 0.797, 0.5255, 0.801, 0.515, 0.886, 0.515, 0.886, 0.5015, 0.886, 0.5025, 0.797, 0.1848, 0.7305, 0.1829, 0.7324, 0.1831, 0.7307, 0.1831, 0.7307, 0.1866, 0.7286, 0.1848, 0.7305, 0.1848, 0.7305, 0.1866, 0.7286, 0.1831, 0.7307, 0.1831, 0.7307, 0.1829, 0.7324, 0.1848, 0.7305, 0.6327, 0.04556, 0.6607, 0.05186, 0.6339, 0.0538, 0.6327, 0.04556, 0.6595, 0.04362, 0.6607, 0.05186, 0.5294, 0.4363, 0.5498, 0.4968, 0.5463, 0.4608, 0.5869, 0.1164, 0.5816, 0.1298, 0.5935, 0.1341, 0.5869, 0.1164, 0.5726, 0.1126, 0.5816, 0.1298, 0.5647, 0.1305, 0.5816, 0.1298, 0.5726, 0.1126, 0.5334, 0.3853, 0.5294, 0.4363, 0.5452, 0.3849, 0.5452, 0.3849, 0.5294, 0.4363, 0.5463, 0.4608, 0.5331, 0.3364, 0.5452, 0.3849, 0.5465, 0.336, 0.5331, 0.3364, 0.5334, 0.3853, 0.5452, 0.3849, 0.5333, 0.304, 0.5465, 0.336, 0.5489, 0.3036, 0.5333, 0.304, 0.5331, 0.3364, 0.5465, 0.336, 0.5318, 0.2728, 0.5489, 0.3036, 0.5497, 0.2723, 0.5318, 0.2728, 0.5333, 0.304, 0.5489, 0.3036, 0.5336, 0.2419, 0.5497, 0.2723, 0.5517, 0.2414, 0.5336, 0.2419, 0.5318, 0.2728, 0.5497, 0.2723, 0.5421, 0.2073, 0.5517, 0.2414, 0.5593, 0.2072, 0.5421, 0.2073, 0.5336, 0.2419, 0.5517, 0.2414, 0.5421, 0.2073, 0.5593, 0.2072, 0.5564, 0.1893, 0.5564, 0.1893, 0.5593, 0.2072, 0.5764, 0.1949, 0.562, 0.1707, 0.5764, 0.1949, 0.5796, 0.1737, 0.562, 0.1707, 0.5564, 0.1893, 0.5764, 0.1949, 0.562, 0.1707, 0.5796, 0.1737, 0.5645, 0.1545, 0.5645, 0.1545, 0.5796, 0.1737, 0.582, 0.1506, 0.5645, 0.1545, 0.5816, 0.1298, 0.5647, 0.1305, 0.5645, 0.1545, 0.582, 0.1506, 0.5816, 0.1298, 0.5739, 0.2282, 0.5517, 0.2414, 0.5666, 0.2511, 0.5739, 0.2282, 0.5593, 0.2072, 0.5517, 0.2414, 0.5796, 0.1737, 0.5932, 0.1558, 0.582, 0.1506, 0.5796, 0.1737, 0.5932, 0.1843, 0.5932, 0.1558, 0.5764, 0.1949, 0.5932, 0.1843, 0.5796, 0.1737, 0.5764, 0.1949, 0.5862, 0.2083, 0.5932, 0.1843, 0.5593, 0.2072, 0.5862, 0.2083, 0.5764, 0.1949, 0.5593, 0.2072, 0.5739, 0.2282, 0.5862, 0.2083, 0.5666, 0.2511, 0.5497, 0.2723, 0.5622, 0.2756, 0.5666, 0.2511, 0.5517, 0.2414, 0.5497, 0.2723, 0.5489, 0.3036, 0.5622, 0.2756, 0.5497, 0.2723, 0.5489, 0.3036, 0.5635, 0.305, 0.5622, 0.2756, 0.5465, 0.336, 0.5635, 0.305, 0.5489, 0.3036, 0.5465, 0.336, 0.5622, 0.335, 0.5635, 0.305, 0.5452, 0.3849, 0.5622, 0.335, 0.5465, 0.336, 0.5452, 0.3849, 0.5611, 0.3846, 0.5622, 0.335, 0.5463, 0.4608, 0.5574, 0.4354, 0.5452, 0.3849, 0.5452, 0.3849, 0.5574, 0.4354, 0.5611, 0.3846, 0.5498, 0.4968, 0.56, 0.4553, 0.5463, 0.4608, 0.5463, 0.4608, 0.56, 0.4553, 0.5574, 0.4354, 0.582, 0.1506, 0.5935, 0.1341, 0.5816, 0.1298, 0.582, 0.1506, 0.5932, 0.1558, 0.5935, 0.1341, 0.582, 0.1506, 0.5935, 0.1341, 0.5932, 0.1558, 0.582, 0.1506, 0.5816, 0.1298, 0.5935, 0.1341, 0.5463, 0.4608, 0.5574, 0.4354, 0.56, 0.4553, 0.5498, 0.4968, 0.5463, 0.4608, 0.56, 0.4553, 0.5452, 0.3849, 0.5611, 0.3846, 0.5574, 0.4354, 0.5463, 0.4608, 0.5452, 0.3849, 0.5574, 0.4354, 0.5452, 0.3849, 0.5622, 0.335, 0.5611, 0.3846, 0.5452, 0.3849, 0.5465, 0.336, 0.5622, 0.335, 0.5465, 0.336, 0.5635, 0.305, 0.5622, 0.335, 0.5465, 0.336, 0.5489, 0.3036, 0.5635, 0.305, 0.5489, 0.3036, 0.5622, 0.2756, 0.5635, 0.305, 0.5489, 0.3036, 0.5497, 0.2723, 0.5622, 0.2756, 0.5666, 0.2511, 0.5497, 0.2723, 0.5517, 0.2414, 0.5666, 0.2511, 0.5622, 0.2756, 0.5497, 0.2723, 0.5593, 0.2072, 0.5862, 0.2083, 0.5739, 0.2282, 0.5593, 0.2072, 0.5764, 0.1949, 0.5862, 0.2083, 0.5764, 0.1949, 0.5932, 0.1843, 0.5862, 0.2083, 0.5764, 0.1949, 0.5796, 0.1737, 0.5932, 0.1843, 0.5796, 0.1737, 0.5932, 0.1558, 0.5932, 0.1843, 0.5796, 0.1737, 0.582, 0.1506, 0.5932, 0.1558, 0.5739, 0.2282, 0.5517, 0.2414, 0.5593, 0.2072, 0.5739, 0.2282, 0.5666, 0.2511, 0.5517, 0.2414, 0.5645, 0.1545, 0.5816, 0.1298, 0.582, 0.1506, 0.5645, 0.1545, 0.5647, 0.1305, 0.5816, 0.1298, 0.5645, 0.1545, 0.582, 0.1506, 0.5796, 0.1737, 0.562, 0.1707, 0.5645, 0.1545, 0.5796, 0.1737, 0.562, 0.1707, 0.5764, 0.1949, 0.5564, 0.1893, 0.562, 0.1707, 0.5796, 0.1737, 0.5764, 0.1949, 0.5564, 0.1893, 0.5764, 0.1949, 0.5593, 0.2072, 0.5421, 0.2073, 0.5564, 0.1893, 0.5593, 0.2072, 0.5421, 0.2073, 0.5517, 0.2414, 0.5336, 0.2419, 0.5421, 0.2073, 0.5593, 0.2072, 0.5517, 0.2414, 0.5336, 0.2419, 0.5497, 0.2723, 0.5318, 0.2728, 0.5336, 0.2419, 0.5517, 0.2414, 0.5497, 0.2723, 0.5318, 0.2728, 0.5489, 0.3036, 0.5333, 0.304, 0.5318, 0.2728, 0.5497, 0.2723, 0.5489, 0.3036, 0.5333, 0.304, 0.5465, 0.336, 0.5331, 0.3364, 0.5333, 0.304, 0.5489, 0.3036, 0.5465, 0.336, 0.5331, 0.3364, 0.5452, 0.3849, 0.5334, 0.3853, 0.5331, 0.3364, 0.5465, 0.336, 0.5452, 0.3849, 0.5452, 0.3849, 0.5463, 0.4608, 0.5294, 0.4363, 0.5334, 0.3853, 0.5452, 0.3849, 0.5294, 0.4363, 0.5647, 0.1305, 0.5726, 0.1126, 0.5816, 0.1298, 0.5869, 0.1164, 0.5816, 0.1298, 0.5726, 0.1126, 0.5869, 0.1164, 0.5935, 0.1341, 0.5816, 0.1298, 0.5294, 0.4363, 0.5463, 0.4608, 0.5498, 0.4968, 0.6323, 0.04664, 0.6552, 0.03002, 0.658, 0.07961, 0.6435, 0.08249, 0.6323, 0.04664, 0.658, 0.07961, 0.6435, 0.08249, 0.658, 0.07961, 0.6577, 0.09294, 0.6435, 0.09764, 0.6435, 0.08249, 0.6577, 0.09294, 0.6435, 0.09764, 0.6577, 0.09294, 0.6615, 0.119, 0.6471, 0.1201, 0.6435, 0.09764, 0.6615, 0.119, 0.6471, 0.1201, 0.6615, 0.119, 0.663, 0.1579, 0.6459, 0.1585, 0.6471, 0.1201, 0.663, 0.1579, 0.663, 0.1579, 0.6355, 0.1898, 0.6459, 0.1585, 0.663, 0.1579, 0.6749, 0.1918, 0.6355, 0.1898, 0.6439, 0.2155, 0.6749, 0.1918, 0.6655, 0.2158, 0.6439, 0.2155, 0.6355, 0.1898, 0.6749, 0.1918, 0.6406, 0.2166, 0.6659, 0.2166, 0.6717, 0.1868, 0.6406, 0.2166, 0.6717, 0.1868, 0.6369, 0.1859, 0.6639, 0.1576, 0.644, 0.1589, 0.6369, 0.1859, 0.6639, 0.1576, 0.6369, 0.1859, 0.6717, 0.1868, 0.647, 0.1198, 0.6639, 0.1576, 0.6642, 0.1175, 0.644, 0.1589, 0.6639, 0.1576, 0.647, 0.1198, 0.648, 0.1323, 0.6642, 0.1175, 0.6628, 0.1378, 0.647, 0.1198, 0.6642, 0.1175, 0.648, 0.1323, 0.6458, 0.07832, 0.6628, 0.1378, 0.6605, 0.07877, 0.648, 0.1323, 0.6628, 0.1378, 0.6458, 0.07832, 0.6605, 0.07877, 0.6606, 0.05081, 0.6339, 0.04707, 0.6458, 0.07832, 0.6605, 0.07877, 0.6339, 0.04707, 0.6713, 0.2164, 0.6749, 0.1918, 0.6798, 0.1908, 0.6713, 0.2164, 0.6655, 0.2158, 0.6749, 0.1918, 0.6798, 0.1908, 0.663, 0.1579, 0.6689, 0.1564, 0.6798, 0.1908, 0.6749, 0.1918, 0.663, 0.1579, 0.6689, 0.1564, 0.6615, 0.119, 0.6671, 0.118, 0.6689, 0.1564, 0.663, 0.1579, 0.6615, 0.119, 0.6671, 0.118, 0.6577, 0.09294, 0.6632, 0.09136, 0.6671, 0.118, 0.6615, 0.119, 0.6577, 0.09294, 0.6637, 0.0801, 0.6552, 0.03002, 0.6605, 0.02904, 0.6637, 0.0801, 0.658, 0.07961, 0.6552, 0.03002, 0.6632, 0.09136, 0.658, 0.07961, 0.6637, 0.0801, 0.6632, 0.09136, 0.6577, 0.09294, 0.658, 0.07961, 0.5927, 0.1181, 0.5935, 0.1341, 0.5869, 0.1164, 0.5647, 0.1305, 0.5668, 0.1138, 0.5726, 0.1126, 0.6309, 0.1901, 0.6459, 0.1585, 0.6355, 0.1898, 0.6309, 0.1901, 0.6415, 0.1574, 0.6459, 0.1585, 0.6415, 0.1574, 0.6471, 0.1201, 0.6459, 0.1585, 0.6415, 0.1574, 0.6416, 0.1206, 0.6471, 0.1201, 0.6416, 0.1206, 0.6435, 0.09764, 0.6471, 0.1201, 0.6416, 0.1206, 0.6381, 0.09928, 0.6435, 0.09764, 0.6381, 0.09928, 0.6435, 0.08249, 0.6435, 0.09764, 0.6381, 0.09928, 0.6383, 0.08345, 0.6435, 0.08249, 0.6383, 0.08345, 0.6323, 0.04664, 0.6435, 0.08249, 0.6507, 0.07259, 0.6393, 0.04556, 0.6433, 0.04241, 0.6381, 0.2177, 0.6355, 0.1898, 0.6439, 0.2155, 0.6381, 0.2177, 0.6309, 0.1901, 0.6355, 0.1898, 0.8864, 0.7175, 0.8317, 0.7175, 0.8317, 0.5323, 0.8864, 0.5325, 0.8864, 0.7175, 0.8317, 0.5323, 0.7743, 0.9121, 0.7738, 0.9412, 0.7597, 0.9124, 0.7744, 0.5323, 0.7743, 0.7174, 0.7597, 0.7174, 0.7597, 0.7174, 0.7598, 0.5319, 0.7744, 0.5323, 0.7744, 0.5323, 0.7598, 0.5319, 0.7739, 0.5032, 0.8864, 0.5325, 0.8317, 0.5323, 0.8318, 0.5029, 0.8318, 0.5029, 0.8869, 0.5035, 0.8864, 0.5325, 0.8864, 0.5325, 0.8869, 0.5035, 0.9009, 0.5321, 0.8863, 0.9122, 0.8864, 0.7175, 0.901, 0.7175, 0.901, 0.7175, 0.9008, 0.9125, 0.8863, 0.9122, 0.8863, 0.9122, 0.9008, 0.9125, 0.8868, 0.9411, 0.7743, 0.9121, 0.8316, 0.9122, 0.8317, 0.9416, 0.8317, 0.9416, 0.7738, 0.9412, 0.7743, 0.9121, 0.9239, 0.5099, 0.9238, 0.7188, 0.9292, 0.7188, 0.9292, 0.7188, 0.9292, 0.5099, 0.9239, 0.5099, 0.9238, 0.5096, 0.9238, 0.7185, 0.9291, 0.7185, 0.9291, 0.7185, 0.9292, 0.5096, 0.9238, 0.5096, 0.9292, 0.7188, 0.9983, 0.7188, 0.9983, 0.5099, 0.9983, 0.5099, 0.9292, 0.5099, 0.9292, 0.7188, 0.9638, 0.7819, 0.9922, 0.7819, 0.978, 0.8103, 0.9922, 0.7819, 0.9922, 0.8387, 0.978, 0.8103, 0.9922, 0.8387, 0.9638, 0.8387, 0.978, 0.8103, 0.9638, 0.8387, 0.9638, 0.7819, 0.978, 0.8103, 0.9638, 0.7819, 0.9922, 0.7819, 0.978, 0.8103, 0.9922, 0.7819, 0.9922, 0.8387, 0.978, 0.8103, 0.9922, 0.8387, 0.9638, 0.8387, 0.978, 0.8103, 0.9638, 0.8387, 0.9638, 0.7819, 0.978, 0.8103, 0.9638, 0.7819, 0.9922, 0.7819, 0.978, 0.8103, 0.9922, 0.7819, 0.9922, 0.8387, 0.978, 0.8103, 0.9922, 0.8387, 0.9638, 0.8387, 0.978, 0.8103, 0.9638, 0.8387, 0.9638, 0.7819, 0.978, 0.8103, 0.8863, 0.9122, 0.8316, 0.9122, 0.8317, 0.7175, 0.8317, 0.7175, 0.8864, 0.7175, 0.8863, 0.9122, 0.7743, 0.9121, 0.7597, 0.9124, 0.7597, 0.7174, 0.7597, 0.7174, 0.7743, 0.7174, 0.7743, 0.9121, 0.8864, 0.5325, 0.9009, 0.5321, 0.901, 0.7175, 0.901, 0.7175, 0.8864, 0.7175, 0.8864, 0.5325, 0.9239, 0.5096, 0.9292, 0.5096, 0.9292, 0.7188, 0.9292, 0.7188, 0.9238, 0.7188, 0.9239, 0.5096, 0.9238, 0.5099, 0.9292, 0.5099, 0.9291, 0.7185, 0.9291, 0.7185, 0.9238, 0.7185, 0.9238, 0.5099, 0.9292, 0.5096, 0.9983, 0.5096, 0.9983, 0.7188, 0.9983, 0.7188, 0.9292, 0.7188, 0.9292, 0.5096, 0.7743, 0.7174, 0.7744, 0.5323, 0.8317, 0.5323, 0.8317, 0.5323, 0.8317, 0.7175, 0.7743, 0.7174, 0.7744, 0.5323, 0.7739, 0.5032, 0.8318, 0.5029, 0.8318, 0.5029, 0.8317, 0.5323, 0.7744, 0.5323, 0.8863, 0.9122, 0.8868, 0.9411, 0.8317, 0.9416, 0.8317, 0.9416, 0.8316, 0.9122, 0.8863, 0.9122, 0.9291, 0.7185, 0.9292, 0.5099, 0.9983, 0.5099, 0.9983, 0.5099, 0.9983, 0.7188, 0.9291, 0.7185, 0.7743, 0.9121, 0.7743, 0.7174, 0.8317, 0.7175, 0.8317, 0.7175, 0.8316, 0.9122, 0.7743, 0.9121, 0.9292, 0.5096, 0.9291, 0.7185, 0.9983, 0.7188, 0.9983, 0.7188, 0.9983, 0.5096, 0.9292, 0.5096])
me_material.materials.append(mat_material)
me_material.use_remesh_preserve_volume = False
me_material.use_remesh_preserve_attributes = False
me_material.use_mirror_vertex_groups = False
me_material.update()
arm_scene_root = bpy.data.armatures.new('Scene Root')  # bones are not reproduced

# ---- objects
ob_scene_root = bpy.data.objects.new('Scene Root', arm_scene_root)
ob_material = bpy.data.objects.new('Material', me_material)

# ---- transforms, parenting, visibility, modifiers, constraints
ob_scene_root.location = (0.0, 0.0, 0.0)
ob_scene_root.lock_rotations_4d = False
ob_scene_root.empty_display_type = 'ARROWS'
ob_scene_root.lineart.crease_threshold = 0.0
ob_material.parent = ob_scene_root
ob_material.location = (0.0, 0.0, 0.0)
ob_material.scale = (0.01, 0.01, 0.01)
ob_material.lock_rotations_4d = False
ob_material.empty_display_type = 'ARROWS'
ob_material.lineart.crease_threshold = 0.0
_vg = ob_material.vertex_groups.new(name='Base HumanLForearm')
_vg.add([174, 175, 178, 179, 180, 181, 182, 183, 184, 185, 186, 187, 212], 1.0, 'REPLACE')
_vg = ob_material.vertex_groups.new(name='Base HumanRFoot')
_vg.add([22, 25, 26, 27, 28, 29, 30, 31, 32, 34, 35, 36, 132, 133, 134, 135, 136, 137, 138], 1.0, 'REPLACE')
_vg = ob_material.vertex_groups.new(name='Base HumanRCalf')
_vg.add([12, 13, 14, 15, 16, 17, 18, 19, 20, 21, 22, 23, 24, 29, 30, 31, 33, 34, 35, 133, 134, 138], 1.0, 'REPLACE')
_vg = ob_material.vertex_groups.new(name='Base HumanRThigh')
_vg.add([4, 5, 6, 7, 8, 9, 10, 11, 12, 14, 21, 235, 236, 237, 238, 239, 240, 241, 242, 243, 244, 245, 246, 247, 248, 312, 313, 314, 315, 316, 317, 318, 319, 320, 321, 322, 323, 324, 325, 327, 339, 340, 341, 342, 346, 347, 348, 351, 352, 353, 354, 357, 358, 359, 360, 361, 362, 363, 366, 367, 368, 370, 372, 373], 1.0, 'REPLACE')
_vg = ob_material.vertex_groups.new(name='Base HumanLFoot')
_vg.add([57, 58, 59, 60, 61, 62, 63, 64, 66, 67, 68, 69, 125, 126, 127, 128, 129, 130, 131], 1.0, 'REPLACE')
_vg = ob_material.vertex_groups.new(name='Base HumanLCalf')
_vg.add([45, 46, 47, 48, 49, 50, 51, 52, 53, 54, 55, 56, 57, 62, 63, 64, 65, 66, 67, 127, 128, 131], 1.0, 'REPLACE')
_vg = ob_material.vertex_groups.new(name='Base HumanLThigh')
_vg.add([37, 38, 39, 40, 41, 42, 43, 44, 45, 47, 48, 227, 228, 229, 230, 231, 232, 233, 234, 249, 250, 251, 252, 253, 254, 305, 306, 307, 308, 309, 310, 311, 313, 326, 327, 328, 329, 330, 331, 332, 333, 334, 335, 336, 337, 338, 339, 343, 344, 345, 346, 349, 350, 355, 356, 363, 364, 365, 366, 367, 369, 371, 374, 375], 1.0, 'REPLACE')
_vg = ob_material.vertex_groups.new(name='Base HumanLPalm')
_vg.add([182, 183, 186, 208, 209, 210, 211, 212, 213, 214, 215, 216], 1.0, 'REPLACE')
_vg = ob_material.vertex_groups.new(name='Base HumanLUpperarm')
_vg.add([164, 169, 170, 171, 172, 173, 174, 175, 176, 177, 178, 181, 187, 188, 189, 376, 383, 401, 402, 407, 411, 414, 417, 419, 423, 424, 425, 426, 462], 1.0, 'REPLACE')
_vg = ob_material.vertex_groups.new(name='Base HumanLCollarbone')
_vg = ob_material.vertex_groups.new(name='Base HumanRPalm')
_vg.add([202, 203, 217, 218, 219, 220, 221, 222, 223, 224, 225, 226], 1.0, 'REPLACE')
_vg = ob_material.vertex_groups.new(name='Base HumanRForearm')
_vg.add([192, 195, 198, 199, 200, 201, 202, 203, 204, 205, 206, 221, 226], 1.0, 'REPLACE')
_vg = ob_material.vertex_groups.new(name='Base HumanRUpperarm')
for _i, _w in zip([168, 190, 191, 192, 193, 194, 195, 196, 197, 198, 201, 206, 207, 396, 397, 398, 406, 408, 409, 412, 415, 416, 418, 420, 421, 422, 445], [1.0, 1.0, 1.0, 1.0, 1.0, 1.0, 1.0, 1.0, 1.0, 1.0, 1.0, 1.0, 1.0, 1.0, 0.7758, 0.25, 0.25, 0.7707, 0.75, 1.0, 0.75, 0.7707, 0.25, 0.25, 0.7758, 1.0, 1.0]): _vg.add([_i], _w, 'REPLACE')
_vg = ob_material.vertex_groups.new(name='Base HumanRCollarbone')
_vg = ob_material.vertex_groups.new(name='Base HumanNeck2')
_vg.add([0, 1, 2, 3, 70, 71, 72, 73, 74, 75, 76, 77, 78, 79, 80, 81, 82, 83, 84, 85, 86, 87, 88, 89, 90, 91, 92, 93, 94, 95, 96, 97, 98, 99, 100, 101, 102, 103, 104, 105, 106, 107, 108, 109, 110, 111, 112, 113, 114, 115, 116, 117, 118, 119, 120, 121, 122, 123, 124, 427, 428, 429, 430, 431, 432, 433, 434, 435, 436, 437, 438, 439, 440, 441, 442, 495, 496, 497, 498, 499, 500], 1.0, 'REPLACE')
_vg = ob_material.vertex_groups.new(name='Base HumanNeck1')
_vg = ob_material.vertex_groups.new(name='Base HumanRibcage')
_vg = ob_material.vertex_groups.new(name='Base HumanSpine2')
_vg.add([0, 1, 2, 3, 103, 105, 139, 140, 141, 142, 143, 144, 145, 146, 147, 148, 149, 150, 151, 152, 153, 154, 155, 156, 157, 158, 159, 160, 161, 162, 163, 164, 165, 166, 167, 168, 169, 189, 261, 262, 263, 265, 266, 269, 270, 271, 273, 275, 276, 278, 280, 282, 283, 284, 285, 286, 287, 288, 289, 290, 291, 292, 293, 294, 295, 296, 297, 298, 299, 300, 301, 302, 303, 304, 376, 379, 380, 381, 382, 383, 384, 385, 387, 388, 389, 392, 393, 394, 395, 396, 397, 398, 399, 400, 401, 402, 403, 404, 405, 406, 407, 408, 409, 410, 411, 412, 413, 414, 415, 416, 417, 418, 419, 420, 421, 422, 423, 424, 425, 426, 443, 444, 445, 446, 447, 448, 449, 452, 453, 455, 456, 457, 458, 459, 462, 463, 464], 1.0, 'REPLACE')
_vg = ob_material.vertex_groups.new(name='Base HumanSpine1')
_vg.add([139, 140, 148, 149, 153, 154, 156, 158, 229, 230, 232, 234, 236, 238, 239, 242, 244, 246, 248, 250, 252, 253, 255, 256, 257, 258, 259, 260, 261, 262, 263, 264, 265, 266, 267, 268, 269, 270, 271, 272, 273, 274, 275, 276, 277, 278, 279, 280, 281, 282, 283, 284, 285, 286, 287, 288, 289, 290, 291, 292, 293, 294, 295, 296, 297, 298, 299, 300, 301, 302, 303, 304, 377, 378, 379, 380, 386, 387, 390, 391, 392, 393, 446, 449, 450, 451, 452, 454, 456, 457, 460, 461], 1.0, 'REPLACE')
_vg = ob_material.vertex_groups.new(name='Base HumanPelvis')
_vg = ob_material.vertex_groups.new(name='bone_SWORD')
_vg.add([501, 502, 503, 504, 505, 506, 507, 508, 509, 510, 511, 512, 513, 514, 515, 516, 517, 518, 519, 520, 521, 522, 523, 524, 525, 526, 527, 528, 529, 530, 531, 532, 533, 534, 535, 536, 537, 538, 539, 540, 541, 542, 543, 544, 545, 546, 547, 548, 549, 550, 551, 552, 553, 554, 555, 556, 557, 558, 559, 560, 561, 562, 563, 564, 565, 566, 567, 568, 569, 570, 571, 572, 573, 574, 575, 576, 577, 578, 579, 580, 581, 582, 583, 584, 585, 586, 587, 588, 589, 590, 591, 592, 593, 594, 595, 596, 597, 598, 599, 600, 601, 602, 603, 604, 605, 606, 607, 608, 609, 610, 611, 612, 613, 614, 615, 616, 617, 618, 619, 620, 621, 622, 623, 624, 625, 626, 627, 628, 629, 630, 631, 632, 633, 634, 635, 636], 1.0, 'REPLACE')
_vg = ob_material.vertex_groups.new(name='Shovel_Bone_HEAD')
_vg.add([465, 466, 467, 468, 469, 470, 471, 472, 473, 475, 477, 478, 481, 486, 487, 488, 489, 490, 491, 492, 493, 494], 1.0, 'REPLACE')
_vg = ob_material.vertex_groups.new(name='Shovel_Bone')
_vg.add([465, 466, 468, 474, 475, 476, 477, 478, 479, 480, 481, 482, 483, 484, 485, 488, 489, 490], 1.0, 'REPLACE')
_vg = ob_material.vertex_groups.new(name='bone_SHIELD')
_vg.add([637, 638, 639, 640, 641, 642, 643, 644, 645, 646, 647, 648, 649, 650, 651, 652, 653, 654, 655, 656, 657, 658, 659, 660, 661, 662, 663, 664, 665, 666, 667, 668, 669, 670, 671, 672, 673, 674, 675, 676, 677, 678, 679, 680, 681, 682, 683, 684, 685, 686, 687], 1.0, 'REPLACE')
_m = ob_material.modifiers.new('Armature', 'ARMATURE')
_m.object = ob_scene_root
_m.use_bone_envelopes = True

# ---- collection membership
col_collection_1.objects.link(ob_scene_root)
col_collection_1.objects.link(ob_material)

# ---- scene / render settings (as saved in the file)
scene.frame_start = 1; scene.frame_end = 250; scene.frame_set(1)
scene.render.engine = 'BLENDER_EEVEE_NEXT'
scene.render.image_settings.file_format = 'JPEG'
scene.render.image_settings.color_mode = 'RGB'
scene.render.image_settings.compression = 90
scene.render.resolution_x = 800
scene.render.resolution_y = 600
scene.render.pixel_aspect_x = 100.0
scene.render.pixel_aspect_y = 100.0
scene.render.fps = 25
scene.render.dither_intensity = 0.0
scene.render.use_compositing = False
scene.render.use_sequencer = False
scene.render.bake_margin = 2
scene.render.bake_bias = 0.0
scene.render.use_stamp_time = False
scene.render.use_stamp_date = False
scene.render.use_stamp_frame = False
scene.render.use_stamp_camera = False
scene.render.use_stamp_scene = False
scene.render.use_stamp_filename = False
scene.render.use_stamp_render_time = False
scene.render.stamp_font_size = 0
scene.cycles.use_denoising = False
scene.cycles.samples = 10
scene.cycles.sampling_pattern = 'TABULATED_SOBOL'
scene.cycles.light_sampling_threshold = 0.0
scene.cycles.use_adaptive_sampling = False
scene.cycles.use_light_tree = False
scene.cycles.blur_glossy = 0.0
scene.cycles.volume_bounces = 1
scene.cycles.pixel_filter_type = 'GAUSSIAN'
scene.cycles.sample_clamp_indirect = 0.0
scene.view_settings.view_transform = 'Raw'
bpy.context.view_layer.update()

# ---- added for rendering (the .blend has no active camera): camera
cam_auto = bpy.data.cameras.new('AutoCamera')
cam_auto.lens = 50.0
cam_auto.sensor_width = 36.0
cam_auto.clip_end = 3115.72
ob_auto_camera = bpy.data.objects.new('AutoCamera', cam_auto)
scene.collection.objects.link(ob_auto_camera)
ob_auto_camera.location = (179.158, -236.103, 202.586)
ob_auto_camera.rotation_euler = (1.09748, -7.21219e-08, 0.694738)
scene.camera = ob_auto_camera
bpy.context.view_layer.update()
